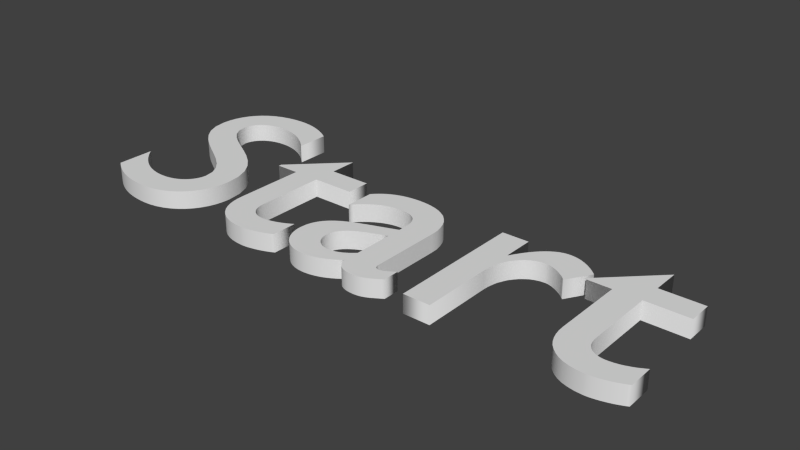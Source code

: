# Source: StartWord.blend  (saved by Blender 2.69.0; exported with 4.5.12 LTS)
import bpy
from mathutils import Matrix  # noqa: F401  (used for matrix-valued properties, if any)

bpy.ops.wm.read_factory_settings(use_empty=True)
scene = bpy.context.scene
scene.name = 'Scene'

# ---- collections
col_collection_1 = bpy.data.collections.new('Collection 1'); scene.collection.children.link(col_collection_1)

# ---- world
world_world = bpy.data.worlds.new('World'); scene.world = world_world
world_world.color = (0.05088, 0.05088, 0.05088)
world_world.use_sun_shadow = False
world_world.sun_shadow_jitter_overblur = 0.0
world_world.cycles.sampling_method = 'MANUAL'
world_world.cycles.sample_map_resolution = 256

# ---- meshes
me_mesh = bpy.data.meshes.new('Mesh')
me_mesh.from_pydata([(1.923, 0.449, 0.03), (1.923, 0.369, 0.03), (1.781, 0.369, 0.03), (1.781, 0.139, 0.03), (1.782, 0.1265, 0.03), (1.784, 0.1156, 0.03), (1.787, 0.106, 0.03), (1.792, 0.09781, 0.03), (1.797, 0.09088, 0.03), (1.803, 0.08513, 0.03), (1.81, 0.08048, 0.03), (1.817, 0.07685, 0.03), (1.824, 0.07417, 0.03), (1.831, 0.07236, 0.03), (1.838, 0.07133, 0.03), (1.845, 0.071, 0.03), (1.853, 0.07123, 0.03), (1.861, 0.07192, 0.03), (1.869, 0.07306, 0.03), (1.877, 0.07467, 0.03), (1.886, 0.07673, 0.03), (1.894, 0.07925, 0.03), (1.902, 0.08223, 0.03), (1.911, 0.08567, 0.03), (1.92, 0.08956, 0.03), (1.928, 0.09392, 0.03), (1.937, 0.09873, 0.03), (1.946, 0.104, 0.03), (1.946, 0.021, 0.03), (1.938, 0.01684, 0.03), (1.929, 0.01288, 0.03), (1.92, 0.009141, 0.03), (1.911, 0.005667, 0.03), (1.901, 0.002484, 0.03), (1.891, -0.000375, 0.03), (1.882, -0.00288, 0.03), (1.872, -0.005, 0.03), (1.863, -0.006703, 0.03), (1.854, -0.007958, 0.03), (1.846, -0.008734, 0.03), (1.838, -0.009, 0.03), (1.815, -0.007773, 0.03), (1.794, -0.004181, 0.03), (1.774, 0.001641, 0.03), (1.757, 0.009556, 0.03), (1.742, 0.01943, 0.03), (1.729, 0.03112, 0.03), (1.717, 0.04451, 0.03), (1.708, 0.05944, 0.03), (1.701, 0.0758, 0.03), (1.696, 0.09343, 0.03), (1.693, 0.1122, 0.03), (1.692, 0.132, 0.03), (1.692, 0.369, 0.03), (1.614, 0.369, 0.03), (1.614, 0.379, 0.03), (1.781, 0.542, 0.03), (1.781, 0.449, 0.03), (1.376, 0.346, 0.03), (1.378, 0.346, 0.03), (1.389, 0.3648, 0.03), (1.4, 0.3817, 0.03), (1.411, 0.3968, 0.03), (1.422, 0.4101, 0.03), (1.433, 0.4217, 0.03), (1.444, 0.4316, 0.03), (1.455, 0.4399, 0.03), (1.466, 0.4465, 0.03), (1.476, 0.4516, 0.03), (1.487, 0.4552, 0.03), (1.497, 0.4573, 0.03), (1.508, 0.458, 0.03), (1.517, 0.4576, 0.03), (1.526, 0.4566, 0.03), (1.535, 0.4548, 0.03), (1.544, 0.4523, 0.03), (1.552, 0.4491, 0.03), (1.561, 0.4451, 0.03), (1.57, 0.4404, 0.03), (1.579, 0.435, 0.03), (1.588, 0.4289, 0.03), (1.597, 0.422, 0.03), (1.606, 0.4144, 0.03), (1.615, 0.406, 0.03), (1.568, 0.329, 0.03), (1.561, 0.3353, 0.03), (1.554, 0.3413, 0.03), (1.547, 0.3468, 0.03), (1.539, 0.352, 0.03), (1.532, 0.3566, 0.03), (1.524, 0.3608, 0.03), (1.517, 0.3643, 0.03), (1.51, 0.3674, 0.03), (1.503, 0.3698, 0.03), (1.497, 0.3715, 0.03), (1.491, 0.3726, 0.03), (1.485, 0.373, 0.03), (1.47, 0.3718, 0.03), (1.456, 0.3681, 0.03), (1.442, 0.3623, 0.03), (1.43, 0.3543, 0.03), (1.418, 0.3445, 0.03), (1.408, 0.3329, 0.03), (1.398, 0.3197, 0.03), (1.391, 0.305, 0.03), (1.384, 0.289, 0.03), (1.38, 0.272, 0.03), (1.377, 0.2539, 0.03), (1.376, 0.235, 0.03), (1.376, 0.0, 0.03), (1.287, 0.0, 0.03), (1.287, 0.449, 0.03), (1.376, 0.449, 0.03), (1.192, 0.01964, 0.03), (1.183, 0.01403, 0.03), (1.175, 0.009141, 0.03), (1.168, 0.004926, 0.03), (1.161, 0.00135, 0.03), (1.154, -0.001625, 0.03), (1.148, -0.004038, 0.03), (1.142, -0.005926, 0.03), (1.135, -0.007328, 0.03), (1.129, -0.008282, 0.03), (1.123, -0.008827, 0.03), (1.116, -0.009, 0.03), (1.107, -0.008706, 0.03), (1.098, -0.007815, 0.03), (1.09, -0.006313, 0.03), (1.083, -0.004185, 0.03), (1.076, -0.001419, 0.03), (1.07, 0.002, 0.03), (1.065, 0.006086, 0.03), (1.061, 0.01085, 0.03), (1.057, 0.01631, 0.03), (1.053, 0.02248, 0.03), (1.05, 0.02937, 0.03), (1.048, 0.037, 0.03), (1.038, 0.02958, 0.03), (1.028, 0.02283, 0.03), (1.018, 0.01673, 0.03), (1.008, 0.0113, 0.03), (0.9984, 0.006511, 0.03), (0.9882, 0.002375, 0.03), (0.9781, -0.001115, 0.03), (0.9679, -0.003963, 0.03), (0.9577, -0.006172, 0.03), (0.9475, -0.007745, 0.03), (0.9372, -0.008687, 0.03), (0.927, -0.009, 0.03), (0.911, -0.007943, 0.03), (0.8959, -0.00488, 0.03), (0.882, 3.124e-05, 0.03), (0.8691, 0.00663, 0.03), (0.8575, 0.01476, 0.03), (0.8473, 0.02425, 0.03), (0.8383, 0.03495, 0.03), (0.8309, 0.0467, 0.03), (0.8249, 0.05934, 0.03), (0.8206, 0.07271, 0.03), (0.8179, 0.08665, 0.03), (0.817, 0.101, 0.03), (0.8186, 0.122, 0.03), (0.8233, 0.1406, 0.03), (0.8308, 0.1571, 0.03), (0.8407, 0.1716, 0.03), (0.8527, 0.1844, 0.03), (0.8665, 0.1956, 0.03), (0.8818, 0.2056, 0.03), (0.8983, 0.2144, 0.03), (0.9157, 0.2224, 0.03), (0.9337, 0.2296, 0.03), (0.9519, 0.2364, 0.03), (0.97, 0.243, 0.03), (1.049, 0.271, 0.03), (1.049, 0.295, 0.03), (1.048, 0.3083, 0.03), (1.047, 0.3203, 0.03), (1.044, 0.331, 0.03), (1.04, 0.3404, 0.03), (1.035, 0.3485, 0.03), (1.029, 0.3555, 0.03), (1.021, 0.3613, 0.03), (1.013, 0.366, 0.03), (1.003, 0.3695, 0.03), (0.9927, 0.372, 0.03), (0.9809, 0.3735, 0.03), (0.968, 0.374, 0.03), (0.9557, 0.3735, 0.03), (0.9435, 0.3721, 0.03), (0.9312, 0.3696, 0.03), (0.919, 0.3661, 0.03), (0.9068, 0.3617, 0.03), (0.8947, 0.3561, 0.03), (0.8828, 0.3495, 0.03), (0.871, 0.3419, 0.03), (0.8594, 0.3331, 0.03), (0.848, 0.3232, 0.03), (0.8369, 0.3122, 0.03), (0.826, 0.3, 0.03), (0.826, 0.397, 0.03), (0.835, 0.4068, 0.03), (0.8447, 0.4158, 0.03), (0.8549, 0.4238, 0.03), (0.8657, 0.431, 0.03), (0.8772, 0.4374, 0.03), (0.8893, 0.4429, 0.03), (0.9019, 0.4475, 0.03), (0.9153, 0.4513, 0.03), (0.9292, 0.4542, 0.03), (0.9438, 0.4563, 0.03), (0.9591, 0.4576, 0.03), (0.975, 0.458, 0.03), (0.9973, 0.457, 0.03), (1.019, 0.4541, 0.03), (1.039, 0.4492, 0.03), (1.058, 0.4423, 0.03), (1.075, 0.4333, 0.03), (1.091, 0.4223, 0.03), (1.104, 0.4091, 0.03), (1.116, 0.3937, 0.03), (1.125, 0.3762, 0.03), (1.132, 0.3564, 0.03), (1.137, 0.3343, 0.03), (1.138, 0.31, 0.03), (1.138, 0.079, 0.03), (1.138, 0.07498, 0.03), (1.138, 0.07139, 0.03), (1.139, 0.06823, 0.03), (1.14, 0.06548, 0.03), (1.141, 0.06312, 0.03), (1.142, 0.06113, 0.03), (1.144, 0.05949, 0.03), (1.146, 0.05819, 0.03), (1.148, 0.0572, 0.03), (1.15, 0.05652, 0.03), (1.152, 0.05613, 0.03), (1.155, 0.056, 0.03), (1.157, 0.05619, 0.03), (1.16, 0.05674, 0.03), (1.163, 0.05764, 0.03), (1.167, 0.05889, 0.03), (1.17, 0.06047, 0.03), (1.174, 0.06238, 0.03), (1.179, 0.06459, 0.03), (1.183, 0.06711, 0.03), (1.187, 0.06992, 0.03), (1.192, 0.07301, 0.03), (1.197, 0.07638, 0.03), (1.202, 0.08, 0.03), (1.202, 0.026, 0.03), (1.03, 0.2155, 0.03), (1.012, 0.2089, 0.03), (0.9948, 0.2021, 0.03), (0.9784, 0.195, 0.03), (0.9633, 0.1875, 0.03), (0.9495, 0.1796, 0.03), (0.9373, 0.1711, 0.03), (0.9269, 0.162, 0.03), (0.9185, 0.1521, 0.03), (0.9122, 0.1414, 0.03), (0.9083, 0.1297, 0.03), (0.907, 0.117, 0.03), (0.9076, 0.108, 0.03), (0.9092, 0.09949, 0.03), (0.9118, 0.09155, 0.03), (0.9154, 0.08422, 0.03), (0.9198, 0.07756, 0.03), (0.9251, 0.07163, 0.03), (0.9312, 0.06646, 0.03), (0.938, 0.06211, 0.03), (0.9454, 0.05864, 0.03), (0.9534, 0.0561, 0.03), (0.962, 0.05453, 0.03), (0.971, 0.054, 0.03), (0.978, 0.05429, 0.03), (0.9848, 0.05514, 0.03), (0.9916, 0.05655, 0.03), (0.9983, 0.05848, 0.03), (1.005, 0.06093, 0.03), (1.012, 0.06388, 0.03), (1.018, 0.0673, 0.03), (1.024, 0.07119, 0.03), (1.031, 0.07552, 0.03), (1.037, 0.08027, 0.03), (1.043, 0.08544, 0.03), (1.049, 0.091, 0.03), (1.049, 0.222, 0.03), (0.767, 0.449, 0.03), (0.767, 0.369, 0.03), (0.625, 0.369, 0.03), (0.625, 0.139, 0.03), (0.6258, 0.1265, 0.03), (0.6279, 0.1156, 0.03), (0.6313, 0.106, 0.03), (0.6358, 0.09781, 0.03), (0.6412, 0.09088, 0.03), (0.6472, 0.08513, 0.03), (0.6539, 0.08048, 0.03), (0.6609, 0.07685, 0.03), (0.668, 0.07417, 0.03), (0.6752, 0.07236, 0.03), (0.6823, 0.07133, 0.03), (0.689, 0.071, 0.03), (0.697, 0.07123, 0.03), (0.7051, 0.07192, 0.03), (0.7132, 0.07306, 0.03), (0.7214, 0.07467, 0.03), (0.7297, 0.07673, 0.03), (0.738, 0.07925, 0.03), (0.7464, 0.08223, 0.03), (0.7549, 0.08567, 0.03), (0.7635, 0.08956, 0.03), (0.7722, 0.09392, 0.03), (0.7811, 0.09873, 0.03), (0.79, 0.104, 0.03), (0.79, 0.021, 0.03), (0.7819, 0.01684, 0.03), (0.7733, 0.01288, 0.03), (0.7641, 0.009141, 0.03), (0.7547, 0.005667, 0.03), (0.745, 0.002484, 0.03), (0.7353, -0.000375, 0.03), (0.7255, -0.00288, 0.03), (0.716, -0.005, 0.03), (0.7068, -0.006703, 0.03), (0.6979, -0.007958, 0.03), (0.6896, -0.008734, 0.03), (0.682, -0.009, 0.03), (0.6588, -0.007773, 0.03), (0.6375, -0.004181, 0.03), (0.6183, 0.001641, 0.03), (0.601, 0.009556, 0.03), (0.5858, 0.01943, 0.03), (0.5726, 0.03112, 0.03), (0.5614, 0.04451, 0.03), (0.5523, 0.05944, 0.03), (0.5452, 0.0758, 0.03), (0.5401, 0.09343, 0.03), (0.537, 0.1122, 0.03), (0.536, 0.132, 0.03), (0.536, 0.369, 0.03), (0.458, 0.369, 0.03), (0.458, 0.379, 0.03), (0.625, 0.542, 0.03), (0.625, 0.449, 0.03), (0.3845, 0.545, 0.03), (0.3702, 0.5564, 0.03), (0.356, 0.5663, 0.03), (0.342, 0.5749, 0.03), (0.3281, 0.5821, 0.03), (0.3145, 0.5881, 0.03), (0.3011, 0.593, 0.03), (0.288, 0.5968, 0.03), (0.2753, 0.5996, 0.03), (0.2628, 0.6016, 0.03), (0.2507, 0.6027, 0.03), (0.239, 0.603, 0.03), (0.2236, 0.6023, 0.03), (0.2091, 0.6003, 0.03), (0.1955, 0.5971, 0.03), (0.183, 0.5927, 0.03), (0.1716, 0.5871, 0.03), (0.1614, 0.5805, 0.03), (0.1525, 0.5729, 0.03), (0.145, 0.5643, 0.03), (0.139, 0.5549, 0.03), (0.1346, 0.5447, 0.03), (0.1319, 0.5337, 0.03), (0.131, 0.522, 0.03), (0.1368, 0.4918, 0.03), (0.1529, 0.466, 0.03), (0.1771, 0.4432, 0.03), (0.2075, 0.4223, 0.03), (0.242, 0.4021, 0.03), (0.2785, 0.3812, 0.03), (0.315, 0.3587, 0.03), (0.3495, 0.333, 0.03), (0.3799, 0.3032, 0.03), (0.4041, 0.2679, 0.03), (0.4202, 0.2259, 0.03), (0.426, 0.176, 0.03), (0.4243, 0.1499, 0.03), (0.4195, 0.1251, 0.03), (0.4116, 0.102, 0.03), (0.4009, 0.08048, 0.03), (0.3876, 0.0609, 0.03), (0.3718, 0.04338, 0.03), (0.3536, 0.02808, 0.03), (0.3334, 0.01519, 0.03), (0.3113, 0.004859, 0.03), (0.2873, -0.002727, 0.03), (0.2619, -0.007403, 0.03), (0.235, -0.009, 0.03), (0.2168, -0.008582, 0.03), (0.1991, -0.007319, 0.03), (0.182, -0.005203, 0.03), (0.1653, -0.002222, 0.03), (0.149, 0.001634, 0.03), (0.1331, 0.006375, 0.03), (0.1176, 0.01201, 0.03), (0.1024, 0.01856, 0.03), (0.08748, 0.02602, 0.03), (0.0728, 0.0344, 0.03), (0.05832, 0.04373, 0.03), (0.044, 0.054, 0.03), (0.044, 0.178, 0.03), (0.05677, 0.1626, 0.03), (0.07004, 0.1484, 0.03), (0.0838, 0.1355, 0.03), (0.098, 0.1239, 0.03), (0.1126, 0.1135, 0.03), (0.1276, 0.1045, 0.03), (0.143, 0.0968, 0.03), (0.1587, 0.09044, 0.03), (0.1746, 0.08547, 0.03), (0.1909, 0.08189, 0.03), (0.2073, 0.07973, 0.03), (0.224, 0.079, 0.03), (0.2421, 0.07997, 0.03), (0.2586, 0.08273, 0.03), (0.2734, 0.08709, 0.03), (0.2866, 0.09285, 0.03), (0.2981, 0.0998, 0.03), (0.308, 0.1077, 0.03), (0.3163, 0.1165, 0.03), (0.3231, 0.1258, 0.03), (0.3283, 0.1355, 0.03), (0.3321, 0.1454, 0.03), (0.3343, 0.1553, 0.03), (0.335, 0.165, 0.03), (0.3292, 0.1978, 0.03), (0.3131, 0.2265, 0.03), (0.2889, 0.2519, 0.03), (0.2585, 0.2753, 0.03), (0.224, 0.2976, 0.03), (0.1875, 0.3197, 0.03), (0.151, 0.3429, 0.03), (0.1165, 0.368, 0.03), (0.08609, 0.3962, 0.03), (0.06185, 0.4284, 0.03), (0.0458, 0.4656, 0.03), (0.04, 0.509, 0.03), (0.04169, 0.5359, 0.03), (0.04665, 0.561, 0.03), (0.05477, 0.5843, 0.03), (0.06589, 0.6055, 0.03), (0.07989, 0.6247, 0.03), (0.09663, 0.6416, 0.03), (0.116, 0.6563, 0.03), (0.1378, 0.6685, 0.03), (0.1619, 0.6782, 0.03), (0.1883, 0.6852, 0.03), (0.2167, 0.6895, 0.03), (0.247, 0.691, 0.03), (0.26, 0.6907, 0.03), (0.273, 0.6897, 0.03), (0.2859, 0.688, 0.03), (0.2989, 0.6857, 0.03), (0.3117, 0.6827, 0.03), (0.3245, 0.679, 0.03), (0.3372, 0.6747, 0.03), (0.3498, 0.6697, 0.03), (0.3623, 0.664, 0.03), (0.3747, 0.6577, 0.03), (0.3869, 0.6507, 0.03), (0.399, 0.643, 0.03), (0.399, 0.532, 0.03), (1.923, 0.449, -0.03), (1.923, 0.369, -0.03), (1.781, 0.369, -0.03), (1.781, 0.139, -0.03), (1.782, 0.1265, -0.03), (1.784, 0.1156, -0.03), (1.787, 0.106, -0.03), (1.792, 0.09781, -0.03), (1.797, 0.09088, -0.03), (1.803, 0.08513, -0.03), (1.81, 0.08048, -0.03), (1.817, 0.07685, -0.03), (1.824, 0.07417, -0.03), (1.831, 0.07236, -0.03), (1.838, 0.07133, -0.03), (1.845, 0.071, -0.03), (1.853, 0.07123, -0.03), (1.861, 0.07192, -0.03), (1.869, 0.07306, -0.03), (1.877, 0.07467, -0.03), (1.886, 0.07673, -0.03), (1.894, 0.07925, -0.03), (1.902, 0.08223, -0.03), (1.911, 0.08567, -0.03), (1.92, 0.08956, -0.03), (1.928, 0.09392, -0.03), (1.937, 0.09873, -0.03), (1.946, 0.104, -0.03), (1.946, 0.021, -0.03), (1.938, 0.01684, -0.03), (1.929, 0.01288, -0.03), (1.92, 0.009141, -0.03), (1.911, 0.005667, -0.03), (1.901, 0.002484, -0.03), (1.891, -0.000375, -0.03), (1.882, -0.00288, -0.03), (1.872, -0.005, -0.03), (1.863, -0.006703, -0.03), (1.854, -0.007958, -0.03), (1.846, -0.008734, -0.03), (1.838, -0.009, -0.03), (1.815, -0.007773, -0.03), (1.794, -0.004181, -0.03), (1.774, 0.001641, -0.03), (1.757, 0.009556, -0.03), (1.742, 0.01943, -0.03), (1.729, 0.03112, -0.03), (1.717, 0.04451, -0.03), (1.708, 0.05944, -0.03), (1.701, 0.0758, -0.03), (1.696, 0.09343, -0.03), (1.693, 0.1122, -0.03), (1.692, 0.132, -0.03), (1.692, 0.369, -0.03), (1.614, 0.369, -0.03), (1.614, 0.379, -0.03), (1.781, 0.542, -0.03), (1.781, 0.449, -0.03), (1.376, 0.346, -0.03), (1.378, 0.346, -0.03), (1.389, 0.3648, -0.03), (1.4, 0.3817, -0.03), (1.411, 0.3968, -0.03), (1.422, 0.4101, -0.03), (1.433, 0.4217, -0.03), (1.444, 0.4316, -0.03), (1.455, 0.4399, -0.03), (1.466, 0.4465, -0.03), (1.476, 0.4516, -0.03), (1.487, 0.4552, -0.03), (1.497, 0.4573, -0.03), (1.508, 0.458, -0.03), (1.517, 0.4576, -0.03), (1.526, 0.4566, -0.03), (1.535, 0.4548, -0.03), (1.544, 0.4523, -0.03), (1.552, 0.4491, -0.03), (1.561, 0.4451, -0.03), (1.57, 0.4404, -0.03), (1.579, 0.435, -0.03), (1.588, 0.4289, -0.03), (1.597, 0.422, -0.03), (1.606, 0.4144, -0.03), (1.615, 0.406, -0.03), (1.568, 0.329, -0.03), (1.561, 0.3353, -0.03), (1.554, 0.3413, -0.03), (1.547, 0.3468, -0.03), (1.539, 0.352, -0.03), (1.532, 0.3566, -0.03), (1.524, 0.3608, -0.03), (1.517, 0.3643, -0.03), (1.51, 0.3674, -0.03), (1.503, 0.3698, -0.03), (1.497, 0.3715, -0.03), (1.491, 0.3726, -0.03), (1.485, 0.373, -0.03), (1.47, 0.3718, -0.03), (1.456, 0.3681, -0.03), (1.442, 0.3623, -0.03), (1.43, 0.3543, -0.03), (1.418, 0.3445, -0.03), (1.408, 0.3329, -0.03), (1.398, 0.3197, -0.03), (1.391, 0.305, -0.03), (1.384, 0.289, -0.03), (1.38, 0.272, -0.03), (1.377, 0.2539, -0.03), (1.376, 0.235, -0.03), (1.376, 0.0, -0.03), (1.287, 0.0, -0.03), (1.287, 0.449, -0.03), (1.376, 0.449, -0.03), (1.192, 0.01964, -0.03), (1.183, 0.01403, -0.03), (1.175, 0.009141, -0.03), (1.168, 0.004926, -0.03), (1.161, 0.00135, -0.03), (1.154, -0.001625, -0.03), (1.148, -0.004038, -0.03), (1.142, -0.005926, -0.03), (1.135, -0.007328, -0.03), (1.129, -0.008282, -0.03), (1.123, -0.008827, -0.03), (1.116, -0.009, -0.03), (1.107, -0.008706, -0.03), (1.098, -0.007815, -0.03), (1.09, -0.006313, -0.03), (1.083, -0.004185, -0.03), (1.076, -0.001419, -0.03), (1.07, 0.002, -0.03), (1.065, 0.006086, -0.03), (1.061, 0.01085, -0.03), (1.057, 0.01631, -0.03), (1.053, 0.02248, -0.03), (1.05, 0.02937, -0.03), (1.048, 0.037, -0.03), (1.038, 0.02958, -0.03), (1.028, 0.02283, -0.03), (1.018, 0.01673, -0.03), (1.008, 0.0113, -0.03), (0.9984, 0.006511, -0.03), (0.9882, 0.002375, -0.03), (0.9781, -0.001115, -0.03), (0.9679, -0.003963, -0.03), (0.9577, -0.006172, -0.03), (0.9475, -0.007745, -0.03), (0.9372, -0.008687, -0.03), (0.927, -0.009, -0.03), (0.911, -0.007943, -0.03), (0.8959, -0.00488, -0.03), (0.882, 3.124e-05, -0.03), (0.8691, 0.00663, -0.03), (0.8575, 0.01476, -0.03), (0.8473, 0.02425, -0.03), (0.8383, 0.03495, -0.03), (0.8309, 0.0467, -0.03), (0.8249, 0.05934, -0.03), (0.8206, 0.07271, -0.03), (0.8179, 0.08665, -0.03), (0.817, 0.101, -0.03), (0.8186, 0.122, -0.03), (0.8233, 0.1406, -0.03), (0.8308, 0.1571, -0.03), (0.8407, 0.1716, -0.03), (0.8527, 0.1844, -0.03), (0.8665, 0.1956, -0.03), (0.8818, 0.2056, -0.03), (0.8983, 0.2144, -0.03), (0.9157, 0.2224, -0.03), (0.9337, 0.2296, -0.03), (0.9519, 0.2364, -0.03), (0.97, 0.243, -0.03), (1.049, 0.271, -0.03), (1.049, 0.295, -0.03), (1.048, 0.3083, -0.03), (1.047, 0.3203, -0.03), (1.044, 0.331, -0.03), (1.04, 0.3404, -0.03), (1.035, 0.3485, -0.03), (1.029, 0.3555, -0.03), (1.021, 0.3613, -0.03), (1.013, 0.366, -0.03), (1.003, 0.3695, -0.03), (0.9927, 0.372, -0.03), (0.9809, 0.3735, -0.03), (0.968, 0.374, -0.03), (0.9557, 0.3735, -0.03), (0.9435, 0.3721, -0.03), (0.9312, 0.3696, -0.03), (0.919, 0.3661, -0.03), (0.9068, 0.3617, -0.03), (0.8947, 0.3561, -0.03), (0.8828, 0.3495, -0.03), (0.871, 0.3419, -0.03), (0.8594, 0.3331, -0.03), (0.848, 0.3232, -0.03), (0.8369, 0.3122, -0.03), (0.826, 0.3, -0.03), (0.826, 0.397, -0.03), (0.835, 0.4068, -0.03), (0.8447, 0.4158, -0.03), (0.8549, 0.4238, -0.03), (0.8657, 0.431, -0.03), (0.8772, 0.4374, -0.03), (0.8893, 0.4429, -0.03), (0.9019, 0.4475, -0.03), (0.9153, 0.4513, -0.03), (0.9292, 0.4542, -0.03), (0.9438, 0.4563, -0.03), (0.9591, 0.4576, -0.03), (0.975, 0.458, -0.03), (0.9973, 0.457, -0.03), (1.019, 0.4541, -0.03), (1.039, 0.4492, -0.03), (1.058, 0.4423, -0.03), (1.075, 0.4333, -0.03), (1.091, 0.4223, -0.03), (1.104, 0.4091, -0.03), (1.116, 0.3937, -0.03), (1.125, 0.3762, -0.03), (1.132, 0.3564, -0.03), (1.137, 0.3343, -0.03), (1.138, 0.31, -0.03), (1.138, 0.079, -0.03), (1.138, 0.07498, -0.03), (1.138, 0.07139, -0.03), (1.139, 0.06823, -0.03), (1.14, 0.06548, -0.03), (1.141, 0.06312, -0.03), (1.142, 0.06113, -0.03), (1.144, 0.05949, -0.03), (1.146, 0.05819, -0.03), (1.148, 0.0572, -0.03), (1.15, 0.05652, -0.03), (1.152, 0.05613, -0.03), (1.155, 0.056, -0.03), (1.157, 0.05619, -0.03), (1.16, 0.05674, -0.03), (1.163, 0.05764, -0.03), (1.167, 0.05889, -0.03), (1.17, 0.06047, -0.03), (1.174, 0.06238, -0.03), (1.179, 0.06459, -0.03), (1.183, 0.06711, -0.03), (1.187, 0.06992, -0.03), (1.192, 0.07301, -0.03), (1.197, 0.07638, -0.03), (1.202, 0.08, -0.03), (1.202, 0.026, -0.03), (1.03, 0.2155, -0.03), (1.012, 0.2089, -0.03), (0.9948, 0.2021, -0.03), (0.9784, 0.195, -0.03), (0.9633, 0.1875, -0.03), (0.9495, 0.1796, -0.03), (0.9373, 0.1711, -0.03), (0.9269, 0.162, -0.03), (0.9185, 0.1521, -0.03), (0.9122, 0.1414, -0.03), (0.9083, 0.1297, -0.03), (0.907, 0.117, -0.03), (0.9076, 0.108, -0.03), (0.9092, 0.09949, -0.03), (0.9118, 0.09155, -0.03), (0.9154, 0.08422, -0.03), (0.9198, 0.07756, -0.03), (0.9251, 0.07163, -0.03), (0.9312, 0.06646, -0.03), (0.938, 0.06211, -0.03), (0.9454, 0.05864, -0.03), (0.9534, 0.0561, -0.03), (0.962, 0.05453, -0.03), (0.971, 0.054, -0.03), (0.978, 0.05429, -0.03), (0.9848, 0.05514, -0.03), (0.9916, 0.05655, -0.03), (0.9983, 0.05848, -0.03), (1.005, 0.06093, -0.03), (1.012, 0.06388, -0.03), (1.018, 0.0673, -0.03), (1.024, 0.07119, -0.03), (1.031, 0.07552, -0.03), (1.037, 0.08027, -0.03), (1.043, 0.08544, -0.03), (1.049, 0.091, -0.03), (1.049, 0.222, -0.03), (0.767, 0.449, -0.03), (0.767, 0.369, -0.03), (0.625, 0.369, -0.03), (0.625, 0.139, -0.03), (0.6258, 0.1265, -0.03), (0.6279, 0.1156, -0.03), (0.6313, 0.106, -0.03), (0.6358, 0.09781, -0.03), (0.6412, 0.09088, -0.03), (0.6472, 0.08513, -0.03), (0.6539, 0.08048, -0.03), (0.6609, 0.07685, -0.03), (0.668, 0.07417, -0.03), (0.6752, 0.07236, -0.03), (0.6823, 0.07133, -0.03), (0.689, 0.071, -0.03), (0.697, 0.07123, -0.03), (0.7051, 0.07192, -0.03), (0.7132, 0.07306, -0.03), (0.7214, 0.07467, -0.03), (0.7297, 0.07673, -0.03), (0.738, 0.07925, -0.03), (0.7464, 0.08223, -0.03), (0.7549, 0.08567, -0.03), (0.7635, 0.08956, -0.03), (0.7722, 0.09392, -0.03), (0.7811, 0.09873, -0.03), (0.79, 0.104, -0.03), (0.79, 0.021, -0.03), (0.7819, 0.01684, -0.03), (0.7733, 0.01288, -0.03), (0.7641, 0.009141, -0.03), (0.7547, 0.005667, -0.03), (0.745, 0.002484, -0.03), (0.7353, -0.000375, -0.03), (0.7255, -0.00288, -0.03), (0.716, -0.005, -0.03), (0.7068, -0.006703, -0.03), (0.6979, -0.007958, -0.03), (0.6896, -0.008734, -0.03), (0.682, -0.009, -0.03), (0.6588, -0.007773, -0.03), (0.6375, -0.004181, -0.03), (0.6183, 0.001641, -0.03), (0.601, 0.009556, -0.03), (0.5858, 0.01943, -0.03), (0.5726, 0.03112, -0.03), (0.5614, 0.04451, -0.03), (0.5523, 0.05944, -0.03), (0.5452, 0.0758, -0.03), (0.5401, 0.09343, -0.03), (0.537, 0.1122, -0.03), (0.536, 0.132, -0.03), (0.536, 0.369, -0.03), (0.458, 0.369, -0.03), (0.458, 0.379, -0.03), (0.625, 0.542, -0.03), (0.625, 0.449, -0.03), (0.3845, 0.545, -0.03), (0.3702, 0.5564, -0.03), (0.356, 0.5663, -0.03), (0.342, 0.5749, -0.03), (0.3281, 0.5821, -0.03), (0.3145, 0.5881, -0.03), (0.3011, 0.593, -0.03), (0.288, 0.5968, -0.03), (0.2753, 0.5996, -0.03), (0.2628, 0.6016, -0.03), (0.2507, 0.6027, -0.03), (0.239, 0.603, -0.03), (0.2236, 0.6023, -0.03), (0.2091, 0.6003, -0.03), (0.1955, 0.5971, -0.03), (0.183, 0.5927, -0.03), (0.1716, 0.5871, -0.03), (0.1614, 0.5805, -0.03), (0.1525, 0.5729, -0.03), (0.145, 0.5643, -0.03), (0.139, 0.5549, -0.03), (0.1346, 0.5447, -0.03), (0.1319, 0.5337, -0.03), (0.131, 0.522, -0.03), (0.1368, 0.4918, -0.03), (0.1529, 0.466, -0.03), (0.1771, 0.4432, -0.03), (0.2075, 0.4223, -0.03), (0.242, 0.4021, -0.03), (0.2785, 0.3812, -0.03), (0.315, 0.3587, -0.03), (0.3495, 0.333, -0.03), (0.3799, 0.3032, -0.03), (0.4041, 0.2679, -0.03), (0.4202, 0.2259, -0.03), (0.426, 0.176, -0.03), (0.4243, 0.1499, -0.03), (0.4195, 0.1251, -0.03), (0.4116, 0.102, -0.03), (0.4009, 0.08048, -0.03), (0.3876, 0.0609, -0.03), (0.3718, 0.04338, -0.03), (0.3536, 0.02808, -0.03), (0.3334, 0.01519, -0.03), (0.3113, 0.004859, -0.03), (0.2873, -0.002727, -0.03), (0.2619, -0.007403, -0.03), (0.235, -0.009, -0.03), (0.2168, -0.008582, -0.03), (0.1991, -0.007319, -0.03), (0.182, -0.005203, -0.03), (0.1653, -0.002222, -0.03), (0.149, 0.001634, -0.03), (0.1331, 0.006375, -0.03), (0.1176, 0.01201, -0.03), (0.1024, 0.01856, -0.03), (0.08748, 0.02602, -0.03), (0.0728, 0.0344, -0.03), (0.05832, 0.04373, -0.03), (0.044, 0.054, -0.03), (0.044, 0.178, -0.03), (0.05677, 0.1626, -0.03), (0.07004, 0.1484, -0.03), (0.0838, 0.1355, -0.03), (0.098, 0.1239, -0.03), (0.1126, 0.1135, -0.03), (0.1276, 0.1045, -0.03), (0.143, 0.0968, -0.03), (0.1587, 0.09044, -0.03), (0.1746, 0.08547, -0.03), (0.1909, 0.08189, -0.03), (0.2073, 0.07973, -0.03), (0.224, 0.079, -0.03), (0.2421, 0.07997, -0.03), (0.2586, 0.08273, -0.03), (0.2734, 0.08709, -0.03), (0.2866, 0.09285, -0.03), (0.2981, 0.0998, -0.03), (0.308, 0.1077, -0.03), (0.3163, 0.1165, -0.03), (0.3231, 0.1258, -0.03), (0.3283, 0.1355, -0.03), (0.3321, 0.1454, -0.03), (0.3343, 0.1553, -0.03), (0.335, 0.165, -0.03), (0.3292, 0.1978, -0.03), (0.3131, 0.2265, -0.03), (0.2889, 0.2519, -0.03), (0.2585, 0.2753, -0.03), (0.224, 0.2976, -0.03), (0.1875, 0.3197, -0.03), (0.151, 0.3429, -0.03), (0.1165, 0.368, -0.03), (0.08609, 0.3962, -0.03), (0.06185, 0.4284, -0.03), (0.0458, 0.4656, -0.03), (0.04, 0.509, -0.03), (0.04169, 0.5359, -0.03), (0.04665, 0.561, -0.03), (0.05477, 0.5843, -0.03), (0.06589, 0.6055, -0.03), (0.07989, 0.6247, -0.03), (0.09663, 0.6416, -0.03), (0.116, 0.6563, -0.03), (0.1378, 0.6685, -0.03), (0.1619, 0.6782, -0.03), (0.1883, 0.6852, -0.03), (0.2167, 0.6895, -0.03), (0.247, 0.691, -0.03), (0.26, 0.6907, -0.03), (0.273, 0.6897, -0.03), (0.2859, 0.688, -0.03), (0.2989, 0.6857, -0.03), (0.3117, 0.6827, -0.03), (0.3245, 0.679, -0.03), (0.3372, 0.6747, -0.03), (0.3498, 0.6697, -0.03), (0.3623, 0.664, -0.03), (0.3747, 0.6577, -0.03), (0.3869, 0.6507, -0.03), (0.399, 0.643, -0.03), (0.399, 0.532, -0.03), (0.3845, 0.545, -0.03), (0.3845, 0.545, 0.03), (0.3702, 0.5564, -0.03), (0.3702, 0.5564, 0.03), (0.356, 0.5663, -0.03), (0.356, 0.5663, 0.03), (0.342, 0.5749, -0.03), (0.342, 0.5749, 0.03), (0.3281, 0.5821, -0.03), (0.3281, 0.5821, 0.03), (0.3145, 0.5881, -0.03), (0.3145, 0.5881, 0.03), (0.3011, 0.593, -0.03), (0.3011, 0.593, 0.03), (0.288, 0.5968, -0.03), (0.288, 0.5968, 0.03), (0.2753, 0.5996, -0.03), (0.2753, 0.5996, 0.03), (0.2628, 0.6016, -0.03), (0.2628, 0.6016, 0.03), (0.2507, 0.6027, -0.03), (0.2507, 0.6027, 0.03), (0.239, 0.603, -0.03), (0.239, 0.603, 0.03), (0.2236, 0.6023, -0.03), (0.2236, 0.6023, 0.03), (0.2091, 0.6003, -0.03), (0.2091, 0.6003, 0.03), (0.1955, 0.5971, -0.03), (0.1955, 0.5971, 0.03), (0.183, 0.5927, -0.03), (0.183, 0.5927, 0.03), (0.1716, 0.5871, -0.03), (0.1716, 0.5871, 0.03), (0.1614, 0.5805, -0.03), (0.1614, 0.5805, 0.03), (0.1525, 0.5729, -0.03), (0.1525, 0.5729, 0.03), (0.145, 0.5643, -0.03), (0.145, 0.5643, 0.03), (0.139, 0.5549, -0.03), (0.139, 0.5549, 0.03), (0.1346, 0.5447, -0.03), (0.1346, 0.5447, 0.03), (0.1319, 0.5337, -0.03), (0.1319, 0.5337, 0.03), (0.131, 0.522, -0.03), (0.131, 0.522, 0.03), (0.1368, 0.4918, -0.03), (0.1368, 0.4918, 0.03), (0.1529, 0.466, -0.03), (0.1529, 0.466, 0.03), (0.1771, 0.4432, -0.03), (0.1771, 0.4432, 0.03), (0.2075, 0.4223, -0.03), (0.2075, 0.4223, 0.03), (0.242, 0.4021, -0.03), (0.242, 0.4021, 0.03), (0.2785, 0.3812, -0.03), (0.2785, 0.3812, 0.03), (0.315, 0.3587, -0.03), (0.315, 0.3587, 0.03), (0.3495, 0.333, -0.03), (0.3495, 0.333, 0.03), (0.3799, 0.3032, -0.03), (0.3799, 0.3032, 0.03), (0.4041, 0.2679, -0.03), (0.4041, 0.2679, 0.03), (0.4202, 0.2259, -0.03), (0.4202, 0.2259, 0.03), (0.426, 0.176, -0.03), (0.426, 0.176, 0.03), (0.4243, 0.1499, -0.03), (0.4243, 0.1499, 0.03), (0.4195, 0.1251, -0.03), (0.4195, 0.1251, 0.03), (0.4116, 0.102, -0.03), (0.4116, 0.102, 0.03), (0.4009, 0.08048, -0.03), (0.4009, 0.08048, 0.03), (0.3876, 0.0609, -0.03), (0.3876, 0.0609, 0.03), (0.3718, 0.04338, -0.03), (0.3718, 0.04338, 0.03), (0.3536, 0.02808, -0.03), (0.3536, 0.02808, 0.03), (0.3334, 0.01519, -0.03), (0.3334, 0.01519, 0.03), (0.3113, 0.004859, -0.03), (0.3113, 0.004859, 0.03), (0.2873, -0.002727, -0.03), (0.2873, -0.002727, 0.03), (0.2619, -0.007403, -0.03), (0.2619, -0.007403, 0.03), (0.235, -0.009, -0.03), (0.235, -0.009, 0.03), (0.2168, -0.008582, -0.03), (0.2168, -0.008582, 0.03), (0.1991, -0.007319, -0.03), (0.1991, -0.007319, 0.03), (0.182, -0.005203, -0.03), (0.182, -0.005203, 0.03), (0.1653, -0.002222, -0.03), (0.1653, -0.002222, 0.03), (0.149, 0.001634, -0.03), (0.149, 0.001634, 0.03), (0.1331, 0.006375, -0.03), (0.1331, 0.006375, 0.03), (0.1176, 0.01201, -0.03), (0.1176, 0.01201, 0.03), (0.1024, 0.01856, -0.03), (0.1024, 0.01856, 0.03), (0.08748, 0.02602, -0.03), (0.08748, 0.02602, 0.03), (0.0728, 0.0344, -0.03), (0.0728, 0.0344, 0.03), (0.05832, 0.04373, -0.03), (0.05832, 0.04373, 0.03), (0.044, 0.054, -0.03), (0.044, 0.054, 0.03), (0.044, 0.178, -0.03), (0.044, 0.178, 0.03), (0.05677, 0.1626, -0.03), (0.05677, 0.1626, 0.03), (0.07004, 0.1484, -0.03), (0.07004, 0.1484, 0.03), (0.0838, 0.1355, -0.03), (0.0838, 0.1355, 0.03), (0.098, 0.1239, -0.03), (0.098, 0.1239, 0.03), (0.1126, 0.1135, -0.03), (0.1126, 0.1135, 0.03), (0.1276, 0.1045, -0.03), (0.1276, 0.1045, 0.03), (0.143, 0.0968, -0.03), (0.143, 0.0968, 0.03), (0.1587, 0.09044, -0.03), (0.1587, 0.09044, 0.03), (0.1746, 0.08547, -0.03), (0.1746, 0.08547, 0.03), (0.1909, 0.08189, -0.03), (0.1909, 0.08189, 0.03), (0.2073, 0.07973, -0.03), (0.2073, 0.07973, 0.03), (0.224, 0.079, -0.03), (0.224, 0.079, 0.03), (0.2421, 0.07997, -0.03), (0.2421, 0.07997, 0.03), (0.2586, 0.08273, -0.03), (0.2586, 0.08273, 0.03), (0.2734, 0.08709, -0.03), (0.2734, 0.08709, 0.03), (0.2866, 0.09285, -0.03), (0.2866, 0.09285, 0.03), (0.2981, 0.0998, -0.03), (0.2981, 0.0998, 0.03), (0.308, 0.1077, -0.03), (0.308, 0.1077, 0.03), (0.3163, 0.1165, -0.03), (0.3163, 0.1165, 0.03), (0.3231, 0.1258, -0.03), (0.3231, 0.1258, 0.03), (0.3283, 0.1355, -0.03), (0.3283, 0.1355, 0.03), (0.3321, 0.1454, -0.03), (0.3321, 0.1454, 0.03), (0.3343, 0.1553, -0.03), (0.3343, 0.1553, 0.03), (0.335, 0.165, -0.03), (0.335, 0.165, 0.03), (0.3292, 0.1978, -0.03), (0.3292, 0.1978, 0.03), (0.3131, 0.2265, -0.03), (0.3131, 0.2265, 0.03), (0.2889, 0.2519, -0.03), (0.2889, 0.2519, 0.03), (0.2585, 0.2753, -0.03), (0.2585, 0.2753, 0.03), (0.224, 0.2976, -0.03), (0.224, 0.2976, 0.03), (0.1875, 0.3197, -0.03), (0.1875, 0.3197, 0.03), (0.151, 0.3429, -0.03), (0.151, 0.3429, 0.03), (0.1165, 0.368, -0.03), (0.1165, 0.368, 0.03), (0.08609, 0.3962, -0.03), (0.08609, 0.3962, 0.03), (0.06185, 0.4284, -0.03), (0.06185, 0.4284, 0.03), (0.0458, 0.4656, -0.03), (0.0458, 0.4656, 0.03), (0.04, 0.509, -0.03), (0.04, 0.509, 0.03), (0.04169, 0.5359, -0.03), (0.04169, 0.5359, 0.03), (0.04665, 0.561, -0.03), (0.04665, 0.561, 0.03), (0.05477, 0.5843, -0.03), (0.05477, 0.5843, 0.03), (0.06589, 0.6055, -0.03), (0.06589, 0.6055, 0.03), (0.07989, 0.6247, -0.03), (0.07989, 0.6247, 0.03), (0.09663, 0.6416, -0.03), (0.09663, 0.6416, 0.03), (0.116, 0.6563, -0.03), (0.116, 0.6563, 0.03), (0.1378, 0.6685, -0.03), (0.1378, 0.6685, 0.03), (0.1619, 0.6782, -0.03), (0.1619, 0.6782, 0.03), (0.1883, 0.6852, -0.03), (0.1883, 0.6852, 0.03), (0.2167, 0.6895, -0.03), (0.2167, 0.6895, 0.03), (0.247, 0.691, -0.03), (0.247, 0.691, 0.03), (0.26, 0.6907, -0.03), (0.26, 0.6907, 0.03), (0.273, 0.6897, -0.03), (0.273, 0.6897, 0.03), (0.2859, 0.688, -0.03), (0.2859, 0.688, 0.03), (0.2989, 0.6857, -0.03), (0.2989, 0.6857, 0.03), (0.3117, 0.6827, -0.03), (0.3117, 0.6827, 0.03), (0.3245, 0.679, -0.03), (0.3245, 0.679, 0.03), (0.3372, 0.6747, -0.03), (0.3372, 0.6747, 0.03), (0.3498, 0.6697, -0.03), (0.3498, 0.6697, 0.03), (0.3623, 0.664, -0.03), (0.3623, 0.664, 0.03), (0.3747, 0.6577, -0.03), (0.3747, 0.6577, 0.03), (0.3869, 0.6507, -0.03), (0.3869, 0.6507, 0.03), (0.399, 0.643, -0.03), (0.399, 0.643, 0.03), (0.399, 0.532, -0.03), (0.399, 0.532, 0.03), (0.767, 0.449, -0.03), (0.767, 0.449, 0.03), (0.767, 0.369, -0.03), (0.767, 0.369, 0.03), (0.625, 0.369, -0.03), (0.625, 0.369, 0.03), (0.625, 0.139, -0.03), (0.625, 0.139, 0.03), (0.6258, 0.1265, -0.03), (0.6258, 0.1265, 0.03), (0.6279, 0.1156, -0.03), (0.6279, 0.1156, 0.03), (0.6313, 0.106, -0.03), (0.6313, 0.106, 0.03), (0.6358, 0.09781, -0.03), (0.6358, 0.09781, 0.03), (0.6412, 0.09088, -0.03), (0.6412, 0.09088, 0.03), (0.6472, 0.08513, -0.03), (0.6472, 0.08513, 0.03), (0.6539, 0.08048, -0.03), (0.6539, 0.08048, 0.03), (0.6609, 0.07685, -0.03), (0.6609, 0.07685, 0.03), (0.668, 0.07417, -0.03), (0.668, 0.07417, 0.03), (0.6752, 0.07236, -0.03), (0.6752, 0.07236, 0.03), (0.6823, 0.07133, -0.03), (0.6823, 0.07133, 0.03), (0.689, 0.071, -0.03), (0.689, 0.071, 0.03), (0.697, 0.07123, -0.03), (0.697, 0.07123, 0.03), (0.7051, 0.07192, -0.03), (0.7051, 0.07192, 0.03), (0.7132, 0.07306, -0.03), (0.7132, 0.07306, 0.03), (0.7214, 0.07467, -0.03), (0.7214, 0.07467, 0.03), (0.7297, 0.07673, -0.03), (0.7297, 0.07673, 0.03), (0.738, 0.07925, -0.03), (0.738, 0.07925, 0.03), (0.7464, 0.08223, -0.03), (0.7464, 0.08223, 0.03), (0.7549, 0.08567, -0.03), (0.7549, 0.08567, 0.03), (0.7635, 0.08956, -0.03), (0.7635, 0.08956, 0.03), (0.7722, 0.09392, -0.03), (0.7722, 0.09392, 0.03), (0.7811, 0.09873, -0.03), (0.7811, 0.09873, 0.03), (0.79, 0.104, -0.03), (0.79, 0.104, 0.03), (0.79, 0.021, -0.03), (0.79, 0.021, 0.03), (0.7819, 0.01684, -0.03), (0.7819, 0.01684, 0.03), (0.7733, 0.01288, -0.03), (0.7733, 0.01288, 0.03), (0.7641, 0.009141, -0.03), (0.7641, 0.009141, 0.03), (0.7547, 0.005667, -0.03), (0.7547, 0.005667, 0.03), (0.745, 0.002484, -0.03), (0.745, 0.002484, 0.03), (0.7353, -0.000375, -0.03), (0.7353, -0.000375, 0.03), (0.7255, -0.00288, -0.03), (0.7255, -0.00288, 0.03), (0.716, -0.005, -0.03), (0.716, -0.005, 0.03), (0.7068, -0.006703, -0.03), (0.7068, -0.006703, 0.03), (0.6979, -0.007958, -0.03), (0.6979, -0.007958, 0.03), (0.6896, -0.008734, -0.03), (0.6896, -0.008734, 0.03), (0.682, -0.009, -0.03), (0.682, -0.009, 0.03), (0.6588, -0.007773, -0.03), (0.6588, -0.007773, 0.03), (0.6375, -0.004181, -0.03), (0.6375, -0.004181, 0.03), (0.6183, 0.001641, -0.03), (0.6183, 0.001641, 0.03), (0.601, 0.009556, -0.03), (0.601, 0.009556, 0.03), (0.5858, 0.01943, -0.03), (0.5858, 0.01943, 0.03), (0.5726, 0.03112, -0.03), (0.5726, 0.03112, 0.03), (0.5614, 0.04451, -0.03), (0.5614, 0.04451, 0.03), (0.5523, 0.05944, -0.03), (0.5523, 0.05944, 0.03), (0.5452, 0.0758, -0.03), (0.5452, 0.0758, 0.03), (0.5401, 0.09343, -0.03), (0.5401, 0.09343, 0.03), (0.537, 0.1122, -0.03), (0.537, 0.1122, 0.03), (0.536, 0.132, -0.03), (0.536, 0.132, 0.03), (0.536, 0.369, -0.03), (0.536, 0.369, 0.03), (0.458, 0.369, -0.03), (0.458, 0.369, 0.03), (0.458, 0.379, -0.03), (0.458, 0.379, 0.03), (0.625, 0.542, -0.03), (0.625, 0.542, 0.03), (0.625, 0.449, -0.03), (0.625, 0.449, 0.03), (1.192, 0.01964, -0.03), (1.192, 0.01964, 0.03), (1.183, 0.01403, -0.03), (1.183, 0.01403, 0.03), (1.175, 0.009141, -0.03), (1.175, 0.009141, 0.03), (1.168, 0.004926, -0.03), (1.168, 0.004926, 0.03), (1.161, 0.00135, -0.03), (1.161, 0.00135, 0.03), (1.154, -0.001625, -0.03), (1.154, -0.001625, 0.03), (1.148, -0.004038, -0.03), (1.148, -0.004038, 0.03), (1.142, -0.005926, -0.03), (1.142, -0.005926, 0.03), (1.135, -0.007328, -0.03), (1.135, -0.007328, 0.03), (1.129, -0.008282, -0.03), (1.129, -0.008282, 0.03), (1.123, -0.008827, -0.03), (1.123, -0.008827, 0.03), (1.116, -0.009, -0.03), (1.116, -0.009, 0.03), (1.107, -0.008706, -0.03), (1.107, -0.008706, 0.03), (1.098, -0.007815, -0.03), (1.098, -0.007815, 0.03), (1.09, -0.006313, -0.03), (1.09, -0.006313, 0.03), (1.083, -0.004185, -0.03), (1.083, -0.004185, 0.03), (1.076, -0.001419, -0.03), (1.076, -0.001419, 0.03), (1.07, 0.002, -0.03), (1.07, 0.002, 0.03), (1.065, 0.006086, -0.03), (1.065, 0.006086, 0.03), (1.061, 0.01085, -0.03), (1.061, 0.01085, 0.03), (1.057, 0.01631, -0.03), (1.057, 0.01631, 0.03), (1.053, 0.02248, -0.03), (1.053, 0.02248, 0.03), (1.05, 0.02937, -0.03), (1.05, 0.02937, 0.03), (1.048, 0.037, -0.03), (1.048, 0.037, 0.03), (1.038, 0.02958, -0.03), (1.038, 0.02958, 0.03), (1.028, 0.02283, -0.03), (1.028, 0.02283, 0.03), (1.018, 0.01673, -0.03), (1.018, 0.01673, 0.03), (1.008, 0.0113, -0.03), (1.008, 0.0113, 0.03), (0.9984, 0.006511, -0.03), (0.9984, 0.006511, 0.03), (0.9882, 0.002375, -0.03), (0.9882, 0.002375, 0.03), (0.9781, -0.001115, -0.03), (0.9781, -0.001115, 0.03), (0.9679, -0.003963, -0.03), (0.9679, -0.003963, 0.03), (0.9577, -0.006172, -0.03), (0.9577, -0.006172, 0.03), (0.9475, -0.007745, -0.03), (0.9475, -0.007745, 0.03), (0.9372, -0.008687, -0.03), (0.9372, -0.008687, 0.03), (0.927, -0.009, -0.03), (0.927, -0.009, 0.03), (0.911, -0.007943, -0.03), (0.911, -0.007943, 0.03), (0.8959, -0.00488, -0.03), (0.8959, -0.00488, 0.03), (0.882, 3.124e-05, -0.03), (0.882, 3.124e-05, 0.03), (0.8691, 0.00663, -0.03), (0.8691, 0.00663, 0.03), (0.8575, 0.01476, -0.03), (0.8575, 0.01476, 0.03), (0.8473, 0.02425, -0.03), (0.8473, 0.02425, 0.03), (0.8383, 0.03495, -0.03), (0.8383, 0.03495, 0.03), (0.8309, 0.0467, -0.03), (0.8309, 0.0467, 0.03), (0.8249, 0.05934, -0.03), (0.8249, 0.05934, 0.03), (0.8206, 0.07271, -0.03), (0.8206, 0.07271, 0.03), (0.8179, 0.08665, -0.03), (0.8179, 0.08665, 0.03), (0.817, 0.101, -0.03), (0.817, 0.101, 0.03), (0.8186, 0.122, -0.03), (0.8186, 0.122, 0.03), (0.8233, 0.1406, -0.03), (0.8233, 0.1406, 0.03), (0.8308, 0.1571, -0.03), (0.8308, 0.1571, 0.03), (0.8407, 0.1716, -0.03), (0.8407, 0.1716, 0.03), (0.8527, 0.1844, -0.03), (0.8527, 0.1844, 0.03), (0.8665, 0.1956, -0.03), (0.8665, 0.1956, 0.03), (0.8818, 0.2056, -0.03), (0.8818, 0.2056, 0.03), (0.8983, 0.2144, -0.03), (0.8983, 0.2144, 0.03), (0.9157, 0.2224, -0.03), (0.9157, 0.2224, 0.03), (0.9337, 0.2296, -0.03), (0.9337, 0.2296, 0.03), (0.9519, 0.2364, -0.03), (0.9519, 0.2364, 0.03), (0.97, 0.243, -0.03), (0.97, 0.243, 0.03), (1.049, 0.271, -0.03), (1.049, 0.271, 0.03), (1.049, 0.295, -0.03), (1.049, 0.295, 0.03), (1.048, 0.3083, -0.03), (1.048, 0.3083, 0.03), (1.047, 0.3203, -0.03), (1.047, 0.3203, 0.03), (1.044, 0.331, -0.03), (1.044, 0.331, 0.03), (1.04, 0.3404, -0.03), (1.04, 0.3404, 0.03), (1.035, 0.3485, -0.03), (1.035, 0.3485, 0.03), (1.029, 0.3555, -0.03), (1.029, 0.3555, 0.03), (1.021, 0.3613, -0.03), (1.021, 0.3613, 0.03), (1.013, 0.366, -0.03), (1.013, 0.366, 0.03), (1.003, 0.3695, -0.03), (1.003, 0.3695, 0.03), (0.9927, 0.372, -0.03), (0.9927, 0.372, 0.03), (0.9809, 0.3735, -0.03), (0.9809, 0.3735, 0.03), (0.968, 0.374, -0.03), (0.968, 0.374, 0.03), (0.9557, 0.3735, -0.03), (0.9557, 0.3735, 0.03), (0.9435, 0.3721, -0.03), (0.9435, 0.3721, 0.03), (0.9312, 0.3696, -0.03), (0.9312, 0.3696, 0.03), (0.919, 0.3661, -0.03), (0.919, 0.3661, 0.03), (0.9068, 0.3617, -0.03), (0.9068, 0.3617, 0.03), (0.8947, 0.3561, -0.03), (0.8947, 0.3561, 0.03), (0.8828, 0.3495, -0.03), (0.8828, 0.3495, 0.03), (0.871, 0.3419, -0.03), (0.871, 0.3419, 0.03), (0.8594, 0.3331, -0.03), (0.8594, 0.3331, 0.03), (0.848, 0.3232, -0.03), (0.848, 0.3232, 0.03), (0.8369, 0.3122, -0.03), (0.8369, 0.3122, 0.03), (0.826, 0.3, -0.03), (0.826, 0.3, 0.03), (0.826, 0.397, -0.03), (0.826, 0.397, 0.03), (0.835, 0.4068, -0.03), (0.835, 0.4068, 0.03), (0.8447, 0.4158, -0.03), (0.8447, 0.4158, 0.03), (0.8549, 0.4238, -0.03), (0.8549, 0.4238, 0.03), (0.8657, 0.431, -0.03), (0.8657, 0.431, 0.03), (0.8772, 0.4374, -0.03), (0.8772, 0.4374, 0.03), (0.8893, 0.4429, -0.03), (0.8893, 0.4429, 0.03), (0.9019, 0.4475, -0.03), (0.9019, 0.4475, 0.03), (0.9153, 0.4513, -0.03), (0.9153, 0.4513, 0.03), (0.9292, 0.4542, -0.03), (0.9292, 0.4542, 0.03), (0.9438, 0.4563, -0.03), (0.9438, 0.4563, 0.03), (0.9591, 0.4576, -0.03), (0.9591, 0.4576, 0.03), (0.975, 0.458, -0.03), (0.975, 0.458, 0.03), (0.9973, 0.457, -0.03), (0.9973, 0.457, 0.03), (1.019, 0.4541, -0.03), (1.019, 0.4541, 0.03), (1.039, 0.4492, -0.03), (1.039, 0.4492, 0.03), (1.058, 0.4423, -0.03), (1.058, 0.4423, 0.03), (1.075, 0.4333, -0.03), (1.075, 0.4333, 0.03), (1.091, 0.4223, -0.03), (1.091, 0.4223, 0.03), (1.104, 0.4091, -0.03), (1.104, 0.4091, 0.03), (1.116, 0.3937, -0.03), (1.116, 0.3937, 0.03), (1.125, 0.3762, -0.03), (1.125, 0.3762, 0.03), (1.132, 0.3564, -0.03), (1.132, 0.3564, 0.03), (1.137, 0.3343, -0.03), (1.137, 0.3343, 0.03), (1.138, 0.31, -0.03), (1.138, 0.31, 0.03), (1.138, 0.079, -0.03), (1.138, 0.079, 0.03), (1.138, 0.07498, -0.03), (1.138, 0.07498, 0.03), (1.138, 0.07139, -0.03), (1.138, 0.07139, 0.03), (1.139, 0.06823, -0.03), (1.139, 0.06823, 0.03), (1.14, 0.06548, -0.03), (1.14, 0.06548, 0.03), (1.141, 0.06312, -0.03), (1.141, 0.06312, 0.03), (1.142, 0.06113, -0.03), (1.142, 0.06113, 0.03), (1.144, 0.05949, -0.03), (1.144, 0.05949, 0.03), (1.146, 0.05819, -0.03), (1.146, 0.05819, 0.03), (1.148, 0.0572, -0.03), (1.148, 0.0572, 0.03), (1.15, 0.05652, -0.03), (1.15, 0.05652, 0.03), (1.152, 0.05613, -0.03), (1.152, 0.05613, 0.03), (1.155, 0.056, -0.03), (1.155, 0.056, 0.03), (1.157, 0.05619, -0.03), (1.157, 0.05619, 0.03), (1.16, 0.05674, -0.03), (1.16, 0.05674, 0.03), (1.163, 0.05764, -0.03), (1.163, 0.05764, 0.03), (1.167, 0.05889, -0.03), (1.167, 0.05889, 0.03), (1.17, 0.06047, -0.03), (1.17, 0.06047, 0.03), (1.174, 0.06238, -0.03), (1.174, 0.06238, 0.03), (1.179, 0.06459, -0.03), (1.179, 0.06459, 0.03), (1.183, 0.06711, -0.03), (1.183, 0.06711, 0.03), (1.187, 0.06992, -0.03), (1.187, 0.06992, 0.03), (1.192, 0.07301, -0.03), (1.192, 0.07301, 0.03), (1.197, 0.07638, -0.03), (1.197, 0.07638, 0.03), (1.202, 0.08, -0.03), (1.202, 0.08, 0.03), (1.202, 0.026, -0.03), (1.202, 0.026, 0.03), (1.03, 0.2155, -0.03), (1.03, 0.2155, 0.03), (1.012, 0.2089, -0.03), (1.012, 0.2089, 0.03), (0.9948, 0.2021, -0.03), (0.9948, 0.2021, 0.03), (0.9784, 0.195, -0.03), (0.9784, 0.195, 0.03), (0.9633, 0.1875, -0.03), (0.9633, 0.1875, 0.03), (0.9495, 0.1796, -0.03), (0.9495, 0.1796, 0.03), (0.9373, 0.1711, -0.03), (0.9373, 0.1711, 0.03), (0.9269, 0.162, -0.03), (0.9269, 0.162, 0.03), (0.9185, 0.1521, -0.03), (0.9185, 0.1521, 0.03), (0.9122, 0.1414, -0.03), (0.9122, 0.1414, 0.03), (0.9083, 0.1297, -0.03), (0.9083, 0.1297, 0.03), (0.907, 0.117, -0.03), (0.907, 0.117, 0.03), (0.9076, 0.108, -0.03), (0.9076, 0.108, 0.03), (0.9092, 0.09949, -0.03), (0.9092, 0.09949, 0.03), (0.9118, 0.09155, -0.03), (0.9118, 0.09155, 0.03), (0.9154, 0.08422, -0.03), (0.9154, 0.08422, 0.03), (0.9198, 0.07756, -0.03), (0.9198, 0.07756, 0.03), (0.9251, 0.07163, -0.03), (0.9251, 0.07163, 0.03), (0.9312, 0.06646, -0.03), (0.9312, 0.06646, 0.03), (0.938, 0.06211, -0.03), (0.938, 0.06211, 0.03), (0.9454, 0.05864, -0.03), (0.9454, 0.05864, 0.03), (0.9534, 0.0561, -0.03), (0.9534, 0.0561, 0.03), (0.962, 0.05453, -0.03), (0.962, 0.05453, 0.03), (0.971, 0.054, -0.03), (0.971, 0.054, 0.03), (0.978, 0.05429, -0.03), (0.978, 0.05429, 0.03), (0.9848, 0.05514, -0.03), (0.9848, 0.05514, 0.03), (0.9916, 0.05655, -0.03), (0.9916, 0.05655, 0.03), (0.9983, 0.05848, -0.03), (0.9983, 0.05848, 0.03), (1.005, 0.06093, -0.03), (1.005, 0.06093, 0.03), (1.012, 0.06388, -0.03), (1.012, 0.06388, 0.03), (1.018, 0.0673, -0.03), (1.018, 0.0673, 0.03), (1.024, 0.07119, -0.03), (1.024, 0.07119, 0.03), (1.031, 0.07552, -0.03), (1.031, 0.07552, 0.03), (1.037, 0.08027, -0.03), (1.037, 0.08027, 0.03), (1.043, 0.08544, -0.03), (1.043, 0.08544, 0.03), (1.049, 0.091, -0.03), (1.049, 0.091, 0.03), (1.049, 0.222, -0.03), (1.049, 0.222, 0.03), (1.376, 0.346, -0.03), (1.376, 0.346, 0.03), (1.378, 0.346, -0.03), (1.378, 0.346, 0.03), (1.389, 0.3648, -0.03), (1.389, 0.3648, 0.03), (1.4, 0.3817, -0.03), (1.4, 0.3817, 0.03), (1.411, 0.3968, -0.03), (1.411, 0.3968, 0.03), (1.422, 0.4101, -0.03), (1.422, 0.4101, 0.03), (1.433, 0.4217, -0.03), (1.433, 0.4217, 0.03), (1.444, 0.4316, -0.03), (1.444, 0.4316, 0.03), (1.455, 0.4399, -0.03), (1.455, 0.4399, 0.03), (1.466, 0.4465, -0.03), (1.466, 0.4465, 0.03), (1.476, 0.4516, -0.03), (1.476, 0.4516, 0.03), (1.487, 0.4552, -0.03), (1.487, 0.4552, 0.03), (1.497, 0.4573, -0.03), (1.497, 0.4573, 0.03), (1.508, 0.458, -0.03), (1.508, 0.458, 0.03), (1.517, 0.4576, -0.03), (1.517, 0.4576, 0.03), (1.526, 0.4566, -0.03), (1.526, 0.4566, 0.03), (1.535, 0.4548, -0.03), (1.535, 0.4548, 0.03), (1.544, 0.4523, -0.03), (1.544, 0.4523, 0.03), (1.552, 0.4491, -0.03), (1.552, 0.4491, 0.03), (1.561, 0.4451, -0.03), (1.561, 0.4451, 0.03), (1.57, 0.4404, -0.03), (1.57, 0.4404, 0.03), (1.579, 0.435, -0.03), (1.579, 0.435, 0.03), (1.588, 0.4289, -0.03), (1.588, 0.4289, 0.03), (1.597, 0.422, -0.03), (1.597, 0.422, 0.03), (1.606, 0.4144, -0.03), (1.606, 0.4144, 0.03), (1.615, 0.406, -0.03), (1.615, 0.406, 0.03), (1.568, 0.329, -0.03), (1.568, 0.329, 0.03), (1.561, 0.3353, -0.03), (1.561, 0.3353, 0.03), (1.554, 0.3413, -0.03), (1.554, 0.3413, 0.03), (1.547, 0.3468, -0.03), (1.547, 0.3468, 0.03), (1.539, 0.352, -0.03), (1.539, 0.352, 0.03), (1.532, 0.3566, -0.03), (1.532, 0.3566, 0.03), (1.524, 0.3608, -0.03), (1.524, 0.3608, 0.03), (1.517, 0.3643, -0.03), (1.517, 0.3643, 0.03), (1.51, 0.3674, -0.03), (1.51, 0.3674, 0.03), (1.503, 0.3698, -0.03), (1.503, 0.3698, 0.03), (1.497, 0.3715, -0.03), (1.497, 0.3715, 0.03), (1.491, 0.3726, -0.03), (1.491, 0.3726, 0.03), (1.485, 0.373, -0.03), (1.485, 0.373, 0.03), (1.47, 0.3718, -0.03), (1.47, 0.3718, 0.03), (1.456, 0.3681, -0.03), (1.456, 0.3681, 0.03), (1.442, 0.3623, -0.03), (1.442, 0.3623, 0.03), (1.43, 0.3543, -0.03), (1.43, 0.3543, 0.03), (1.418, 0.3445, -0.03), (1.418, 0.3445, 0.03), (1.408, 0.3329, -0.03), (1.408, 0.3329, 0.03), (1.398, 0.3197, -0.03), (1.398, 0.3197, 0.03), (1.391, 0.305, -0.03), (1.391, 0.305, 0.03), (1.384, 0.289, -0.03), (1.384, 0.289, 0.03), (1.38, 0.272, -0.03), (1.38, 0.272, 0.03), (1.377, 0.2539, -0.03), (1.377, 0.2539, 0.03), (1.376, 0.235, -0.03), (1.376, 0.235, 0.03), (1.376, 0.0, -0.03), (1.376, 0.0, 0.03), (1.287, 0.0, -0.03), (1.287, 0.0, 0.03), (1.287, 0.449, -0.03), (1.287, 0.449, 0.03), (1.376, 0.449, -0.03), (1.376, 0.449, 0.03), (1.923, 0.449, -0.03), (1.923, 0.449, 0.03), (1.923, 0.369, -0.03), (1.923, 0.369, 0.03), (1.781, 0.369, -0.03), (1.781, 0.369, 0.03), (1.781, 0.139, -0.03), (1.781, 0.139, 0.03), (1.782, 0.1265, -0.03), (1.782, 0.1265, 0.03), (1.784, 0.1156, -0.03), (1.784, 0.1156, 0.03), (1.787, 0.106, -0.03), (1.787, 0.106, 0.03), (1.792, 0.09781, -0.03), (1.792, 0.09781, 0.03), (1.797, 0.09088, -0.03), (1.797, 0.09088, 0.03), (1.803, 0.08513, -0.03), (1.803, 0.08513, 0.03), (1.81, 0.08048, -0.03), (1.81, 0.08048, 0.03), (1.817, 0.07685, -0.03), (1.817, 0.07685, 0.03), (1.824, 0.07417, -0.03), (1.824, 0.07417, 0.03), (1.831, 0.07236, -0.03), (1.831, 0.07236, 0.03), (1.838, 0.07133, -0.03), (1.838, 0.07133, 0.03), (1.845, 0.071, -0.03), (1.845, 0.071, 0.03), (1.853, 0.07123, -0.03), (1.853, 0.07123, 0.03), (1.861, 0.07192, -0.03), (1.861, 0.07192, 0.03), (1.869, 0.07306, -0.03), (1.869, 0.07306, 0.03), (1.877, 0.07467, -0.03), (1.877, 0.07467, 0.03), (1.886, 0.07673, -0.03), (1.886, 0.07673, 0.03), (1.894, 0.07925, -0.03), (1.894, 0.07925, 0.03), (1.902, 0.08223, -0.03), (1.902, 0.08223, 0.03), (1.911, 0.08567, -0.03), (1.911, 0.08567, 0.03), (1.92, 0.08956, -0.03), (1.92, 0.08956, 0.03), (1.928, 0.09392, -0.03), (1.928, 0.09392, 0.03), (1.937, 0.09873, -0.03), (1.937, 0.09873, 0.03), (1.946, 0.104, -0.03), (1.946, 0.104, 0.03), (1.946, 0.021, -0.03), (1.946, 0.021, 0.03), (1.938, 0.01684, -0.03), (1.938, 0.01684, 0.03), (1.929, 0.01288, -0.03), (1.929, 0.01288, 0.03), (1.92, 0.009141, -0.03), (1.92, 0.009141, 0.03), (1.911, 0.005667, -0.03), (1.911, 0.005667, 0.03), (1.901, 0.002484, -0.03), (1.901, 0.002484, 0.03), (1.891, -0.000375, -0.03), (1.891, -0.000375, 0.03), (1.882, -0.00288, -0.03), (1.882, -0.00288, 0.03), (1.872, -0.005, -0.03), (1.872, -0.005, 0.03), (1.863, -0.006703, -0.03), (1.863, -0.006703, 0.03), (1.854, -0.007958, -0.03), (1.854, -0.007958, 0.03), (1.846, -0.008734, -0.03), (1.846, -0.008734, 0.03), (1.838, -0.009, -0.03), (1.838, -0.009, 0.03), (1.815, -0.007773, -0.03), (1.815, -0.007773, 0.03), (1.794, -0.004181, -0.03), (1.794, -0.004181, 0.03), (1.774, 0.001641, -0.03), (1.774, 0.001641, 0.03), (1.757, 0.009556, -0.03), (1.757, 0.009556, 0.03), (1.742, 0.01943, -0.03), (1.742, 0.01943, 0.03), (1.729, 0.03112, -0.03), (1.729, 0.03112, 0.03), (1.717, 0.04451, -0.03), (1.717, 0.04451, 0.03), (1.708, 0.05944, -0.03), (1.708, 0.05944, 0.03), (1.701, 0.0758, -0.03), (1.701, 0.0758, 0.03), (1.696, 0.09343, -0.03), (1.696, 0.09343, 0.03), (1.693, 0.1122, -0.03), (1.693, 0.1122, 0.03), (1.692, 0.132, -0.03), (1.692, 0.132, 0.03), (1.692, 0.369, -0.03), (1.692, 0.369, 0.03), (1.614, 0.369, -0.03), (1.614, 0.369, 0.03), (1.614, 0.379, -0.03), (1.614, 0.379, 0.03), (1.781, 0.542, -0.03), (1.781, 0.542, 0.03), (1.781, 0.449, -0.03), (1.781, 0.449, 0.03)], [], [(55, 57, 56), (55, 0, 57), (55, 1, 0), (54, 1, 55), (53, 1, 54), (52, 2, 53), (2, 1, 53), (52, 3, 2), (52, 4, 3), (51, 4, 52), (51, 5, 4), (51, 6, 5), (50, 6, 51), (50, 7, 6), (26, 28, 27), (25, 28, 26), (50, 8, 7), (24, 28, 25), (49, 8, 50), (49, 9, 8), (23, 28, 24), (22, 28, 23), (49, 10, 9), (21, 28, 22), (49, 11, 10), (20, 28, 21), (49, 12, 11), (19, 28, 20), (48, 12, 49), (18, 28, 19), (48, 13, 12), (17, 28, 18), (48, 14, 13), (16, 28, 17), (48, 15, 14), (15, 28, 16), (48, 28, 15), (47, 28, 48), (46, 28, 47), (45, 28, 46), (45, 29, 28), (44, 29, 45), (44, 30, 29), (44, 31, 30), (43, 31, 44), (43, 32, 31), (43, 33, 32), (43, 34, 33), (42, 34, 43), (42, 35, 34), (42, 36, 35), (41, 36, 42), (41, 37, 36), (41, 38, 37), (40, 38, 41), (40, 39, 38), (70, 72, 71), (70, 73, 72), (69, 73, 70), (69, 74, 73), (68, 74, 69), (68, 75, 74), (68, 76, 75), (67, 76, 68), (67, 77, 76), (110, 112, 111), (110, 58, 112), (66, 77, 67), (66, 78, 77), (66, 79, 78), (65, 79, 66), (65, 80, 79), (64, 80, 65), (64, 81, 80), (64, 82, 81), (63, 82, 64), (63, 83, 82), (62, 83, 63), (62, 93, 83), (93, 92, 83), (92, 91, 83), (91, 90, 83), (90, 89, 83), (89, 88, 83), (88, 87, 83), (87, 86, 83), (86, 85, 83), (85, 84, 83), (61, 95, 62), (95, 94, 62), (94, 93, 62), (60, 97, 61), (97, 96, 61), (96, 95, 61), (60, 98, 97), (60, 99, 98), (59, 99, 60), (59, 100, 99), (59, 101, 100), (110, 59, 58), (110, 105, 59), (105, 104, 59), (104, 103, 59), (103, 102, 59), (102, 101, 59), (110, 106, 105), (110, 107, 106), (110, 108, 107), (110, 109, 108), (210, 212, 211), (209, 212, 210), (209, 213, 212), (208, 213, 209), (207, 213, 208), (207, 214, 213), (206, 214, 207), (206, 215, 214), (205, 215, 206), (204, 215, 205), (204, 216, 215), (203, 216, 204), (203, 217, 216), (202, 217, 203), (201, 217, 202), (201, 218, 217), (200, 218, 201), (200, 219, 218), (199, 219, 200), (198, 197, 199), (197, 196, 199), (196, 195, 199), (195, 194, 199), (194, 193, 199), (193, 192, 199), (192, 191, 199), (191, 190, 199), (190, 189, 199), (189, 188, 199), (188, 219, 199), (188, 187, 219), (187, 186, 219), (186, 220, 219), (186, 185, 220), (185, 221, 220), (184, 221, 185), (183, 221, 184), (182, 221, 183), (181, 221, 182), (180, 221, 181), (180, 222, 221), (179, 222, 180), (178, 222, 179), (177, 222, 178), (177, 223, 222), (176, 223, 177), (175, 223, 176), (175, 224, 223), (174, 224, 175), (173, 224, 174), (172, 286, 173), (286, 224, 173), (171, 286, 172), (170, 286, 171), (169, 286, 170), (168, 286, 169), (168, 250, 286), (285, 224, 286), (168, 251, 250), (167, 251, 168), (167, 252, 251), (166, 252, 167), (166, 253, 252), (165, 253, 166), (165, 254, 253), (165, 255, 254), (164, 255, 165), (164, 256, 255), (163, 256, 164), (163, 257, 256), (163, 258, 257), (162, 258, 163), (162, 259, 258), (162, 260, 259), (161, 260, 162), (161, 261, 260), (160, 261, 161), (160, 262, 261), (160, 263, 262), (159, 263, 160), (159, 264, 263), (159, 265, 264), (284, 224, 285), (158, 265, 159), (283, 224, 284), (158, 266, 265), (282, 224, 283), (247, 249, 248), (282, 225, 224), (158, 267, 266), (246, 249, 247), (281, 225, 282), (281, 226, 225), (245, 249, 246), (157, 267, 158), (157, 268, 267), (281, 227, 226), (280, 227, 281), (244, 249, 245), (280, 228, 227), (279, 228, 280), (243, 249, 244), (157, 269, 268), (279, 229, 228), (242, 249, 243), (278, 229, 279), (278, 230, 229), (241, 249, 242), (157, 270, 269), (278, 231, 230), (277, 231, 278), (240, 249, 241), (277, 232, 231), (156, 270, 157), (239, 249, 240), (156, 271, 270), (276, 232, 277), (276, 233, 232), (238, 249, 239), (276, 234, 233), (237, 249, 238), (275, 234, 276), (275, 235, 234), (236, 249, 237), (275, 236, 235), (156, 272, 271), (275, 249, 236), (274, 249, 275), (156, 273, 272), (273, 249, 274), (156, 136, 273), (136, 249, 273), (155, 136, 156), (155, 137, 136), (135, 249, 136), (154, 137, 155), (154, 138, 137), (134, 249, 135), (134, 113, 249), (153, 138, 154), (153, 139, 138), (133, 113, 134), (133, 114, 113), (153, 140, 139), (132, 114, 133), (152, 140, 153), (132, 115, 114), (152, 141, 140), (131, 115, 132), (131, 116, 115), (151, 141, 152), (151, 142, 141), (130, 116, 131), (130, 117, 116), (151, 143, 142), (129, 117, 130), (129, 118, 117), (150, 143, 151), (150, 144, 143), (128, 118, 129), (128, 119, 118), (150, 145, 144), (128, 120, 119), (127, 120, 128), (149, 145, 150), (127, 121, 120), (149, 146, 145), (126, 121, 127), (126, 122, 121), (149, 147, 146), (125, 122, 126), (148, 147, 149), (125, 123, 122), (124, 123, 125), (342, 344, 343), (342, 287, 344), (342, 288, 287), (341, 288, 342), (340, 288, 341), (339, 289, 340), (289, 288, 340), (339, 290, 289), (339, 291, 290), (338, 291, 339), (338, 292, 291), (338, 293, 292), (337, 293, 338), (337, 294, 293), (313, 315, 314), (312, 315, 313), (337, 295, 294), (311, 315, 312), (336, 295, 337), (336, 296, 295), (310, 315, 311), (309, 315, 310), (336, 297, 296), (308, 315, 309), (336, 298, 297), (307, 315, 308), (336, 299, 298), (306, 315, 307), (335, 299, 336), (305, 315, 306), (335, 300, 299), (304, 315, 305), (335, 301, 300), (303, 315, 304), (335, 302, 301), (302, 315, 303), (335, 315, 302), (334, 315, 335), (333, 315, 334), (332, 315, 333), (332, 316, 315), (331, 316, 332), (331, 317, 316), (331, 318, 317), (330, 318, 331), (330, 319, 318), (330, 320, 319), (330, 321, 320), (329, 321, 330), (329, 322, 321), (329, 323, 322), (328, 323, 329), (328, 324, 323), (328, 325, 324), (327, 325, 328), (327, 326, 325), (452, 454, 453), (452, 455, 454), (452, 456, 455), (451, 456, 452), (451, 457, 456), (451, 458, 457), (450, 458, 451), (450, 459, 458), (450, 460, 459), (449, 460, 450), (449, 461, 460), (449, 462, 461), (448, 462, 449), (448, 463, 462), (448, 464, 463), (447, 464, 448), (447, 465, 464), (447, 352, 465), (352, 351, 465), (351, 350, 465), (350, 349, 465), (349, 348, 465), (348, 347, 465), (347, 346, 465), (346, 345, 465), (345, 466, 465), (446, 354, 447), (354, 353, 447), (353, 352, 447), (445, 356, 446), (356, 355, 446), (355, 354, 446), (444, 357, 445), (357, 356, 445), (444, 358, 357), (444, 359, 358), (444, 360, 359), (444, 361, 360), (444, 362, 361), (443, 362, 444), (443, 363, 362), (443, 364, 363), (443, 365, 364), (442, 365, 443), (442, 366, 365), (442, 367, 366), (441, 367, 442), (441, 368, 367), (441, 369, 368), (440, 369, 441), (440, 370, 369), (440, 371, 370), (439, 371, 440), (439, 372, 371), (438, 372, 439), (438, 373, 372), (438, 374, 373), (437, 374, 438), (437, 375, 374), (436, 375, 437), (436, 376, 375), (435, 376, 436), (435, 377, 376), (434, 377, 435), (434, 378, 377), (433, 378, 434), (432, 378, 433), (432, 379, 378), (431, 379, 432), (430, 379, 431), (430, 380, 379), (429, 380, 430), (404, 406, 405), (429, 381, 380), (428, 381, 429), (404, 407, 406), (427, 381, 428), (427, 382, 381), (404, 408, 407), (426, 382, 427), (404, 409, 408), (425, 382, 426), (424, 382, 425), (424, 383, 382), (404, 410, 409), (423, 383, 424), (404, 411, 410), (422, 383, 423), (404, 412, 411), (422, 384, 383), (421, 384, 422), (404, 413, 412), (420, 384, 421), (404, 414, 413), (419, 384, 420), (404, 415, 414), (418, 384, 419), (404, 416, 415), (418, 385, 384), (417, 385, 418), (404, 417, 416), (404, 385, 417), (404, 386, 385), (403, 386, 404), (402, 386, 403), (402, 387, 386), (401, 387, 402), (401, 388, 387), (400, 388, 401), (399, 388, 400), (399, 389, 388), (398, 389, 399), (397, 389, 398), (397, 390, 389), (396, 390, 397), (395, 390, 396), (395, 391, 390), (394, 391, 395), (393, 391, 394), (393, 392, 391), (524, 522, 523), (467, 522, 524), (468, 522, 467), (468, 521, 522), (468, 520, 521), (469, 519, 520), (468, 469, 520), (470, 519, 469), (471, 519, 470), (471, 518, 519), (472, 518, 471), (473, 518, 472), (473, 517, 518), (474, 517, 473), (495, 493, 494), (495, 492, 493), (475, 517, 474), (495, 491, 492), (475, 516, 517), (476, 516, 475), (495, 490, 491), (495, 489, 490), (477, 516, 476), (495, 488, 489), (478, 516, 477), (495, 487, 488), (479, 516, 478), (495, 486, 487), (479, 515, 516), (495, 485, 486), (480, 515, 479), (495, 484, 485), (481, 515, 480), (495, 483, 484), (482, 515, 481), (495, 482, 483), (495, 515, 482), (495, 514, 515), (495, 513, 514), (495, 512, 513), (496, 512, 495), (496, 511, 512), (497, 511, 496), (498, 511, 497), (498, 510, 511), (499, 510, 498), (500, 510, 499), (501, 510, 500), (501, 509, 510), (502, 509, 501), (503, 509, 502), (503, 508, 509), (504, 508, 503), (505, 508, 504), (505, 507, 508), (506, 507, 505), (539, 537, 538), (540, 537, 539), (540, 536, 537), (541, 536, 540), (541, 535, 536), (542, 535, 541), (543, 535, 542), (543, 534, 535), (544, 534, 543), (579, 577, 578), (525, 577, 579), (544, 533, 534), (545, 533, 544), (546, 533, 545), (546, 532, 533), (547, 532, 546), (547, 531, 532), (548, 531, 547), (549, 531, 548), (549, 530, 531), (550, 530, 549), (550, 529, 530), (560, 529, 550), (559, 560, 550), (558, 559, 550), (557, 558, 550), (556, 557, 550), (555, 556, 550), (554, 555, 550), (553, 554, 550), (552, 553, 550), (551, 552, 550), (562, 528, 529), (561, 562, 529), (560, 561, 529), (564, 527, 528), (563, 564, 528), (562, 563, 528), (565, 527, 564), (566, 527, 565), (566, 526, 527), (567, 526, 566), (568, 526, 567), (526, 577, 525), (572, 577, 526), (571, 572, 526), (570, 571, 526), (569, 570, 526), (568, 569, 526), (573, 577, 572), (574, 577, 573), (575, 577, 574), (576, 577, 575), (679, 677, 678), (679, 676, 677), (680, 676, 679), (680, 675, 676), (680, 674, 675), (681, 674, 680), (681, 673, 674), (682, 673, 681), (682, 672, 673), (682, 671, 672), (683, 671, 682), (683, 670, 671), (684, 670, 683), (684, 669, 670), (684, 668, 669), (685, 668, 684), (685, 667, 668), (686, 667, 685), (686, 666, 667), (664, 665, 666), (663, 664, 666), (662, 663, 666), (661, 662, 666), (660, 661, 666), (659, 660, 666), (658, 659, 666), (657, 658, 666), (656, 657, 666), (655, 656, 666), (686, 655, 666), (654, 655, 686), (653, 654, 686), (687, 653, 686), (652, 653, 687), (688, 652, 687), (688, 651, 652), (688, 650, 651), (688, 649, 650), (688, 648, 649), (688, 647, 648), (689, 647, 688), (689, 646, 647), (689, 645, 646), (689, 644, 645), (690, 644, 689), (690, 643, 644), (690, 642, 643), (691, 642, 690), (691, 641, 642), (691, 640, 641), (753, 639, 640), (691, 753, 640), (753, 638, 639), (753, 637, 638), (753, 636, 637), (753, 635, 636), (717, 635, 753), (691, 752, 753), (718, 635, 717), (718, 634, 635), (719, 634, 718), (719, 633, 634), (720, 633, 719), (720, 632, 633), (721, 632, 720), (722, 632, 721), (722, 631, 632), (723, 631, 722), (723, 630, 631), (724, 630, 723), (725, 630, 724), (725, 629, 630), (726, 629, 725), (727, 629, 726), (727, 628, 629), (728, 628, 727), (728, 627, 628), (729, 627, 728), (730, 627, 729), (730, 626, 627), (731, 626, 730), (732, 626, 731), (691, 751, 752), (732, 625, 626), (691, 750, 751), (733, 625, 732), (691, 749, 750), (716, 714, 715), (692, 749, 691), (734, 625, 733), (716, 713, 714), (692, 748, 749), (693, 748, 692), (716, 712, 713), (734, 624, 625), (735, 624, 734), (694, 748, 693), (694, 747, 748), (716, 711, 712), (695, 747, 694), (695, 746, 747), (716, 710, 711), (736, 624, 735), (696, 746, 695), (716, 709, 710), (696, 745, 746), (697, 745, 696), (716, 708, 709), (737, 624, 736), (698, 745, 697), (698, 744, 745), (716, 707, 708), (699, 744, 698), (737, 623, 624), (716, 706, 707), (738, 623, 737), (699, 743, 744), (700, 743, 699), (716, 705, 706), (701, 743, 700), (716, 704, 705), (701, 742, 743), (702, 742, 701), (716, 703, 704), (703, 742, 702), (739, 623, 738), (716, 742, 703), (716, 741, 742), (740, 623, 739), (716, 740, 741), (603, 623, 740), (716, 603, 740), (603, 622, 623), (604, 622, 603), (716, 602, 603), (604, 621, 622), (605, 621, 604), (716, 601, 602), (580, 601, 716), (605, 620, 621), (606, 620, 605), (580, 600, 601), (581, 600, 580), (607, 620, 606), (581, 599, 600), (607, 619, 620), (582, 599, 581), (608, 619, 607), (582, 598, 599), (583, 598, 582), (608, 618, 619), (609, 618, 608), (583, 597, 598), (584, 597, 583), (610, 618, 609), (584, 596, 597), (585, 596, 584), (610, 617, 618), (611, 617, 610), (585, 595, 596), (586, 595, 585), (612, 617, 611), (587, 595, 586), (587, 594, 595), (612, 616, 617), (588, 594, 587), (613, 616, 612), (588, 593, 594), (589, 593, 588), (614, 616, 613), (589, 592, 593), (614, 615, 616), (590, 592, 589), (590, 591, 592), (811, 809, 810), (754, 809, 811), (755, 809, 754), (755, 808, 809), (755, 807, 808), (756, 806, 807), (755, 756, 807), (757, 806, 756), (758, 806, 757), (758, 805, 806), (759, 805, 758), (760, 805, 759), (760, 804, 805), (761, 804, 760), (782, 780, 781), (782, 779, 780), (762, 804, 761), (782, 778, 779), (762, 803, 804), (763, 803, 762), (782, 777, 778), (782, 776, 777), (764, 803, 763), (782, 775, 776), (765, 803, 764), (782, 774, 775), (766, 803, 765), (782, 773, 774), (766, 802, 803), (782, 772, 773), (767, 802, 766), (782, 771, 772), (768, 802, 767), (782, 770, 771), (769, 802, 768), (782, 769, 770), (782, 802, 769), (782, 801, 802), (782, 800, 801), (782, 799, 800), (783, 799, 782), (783, 798, 799), (784, 798, 783), (785, 798, 784), (785, 797, 798), (786, 797, 785), (787, 797, 786), (788, 797, 787), (788, 796, 797), (789, 796, 788), (790, 796, 789), (790, 795, 796), (791, 795, 790), (792, 795, 791), (792, 794, 795), (793, 794, 792), (921, 919, 920), (922, 919, 921), (923, 919, 922), (923, 918, 919), (924, 918, 923), (925, 918, 924), (925, 917, 918), (926, 917, 925), (927, 917, 926), (927, 916, 917), (928, 916, 927), (929, 916, 928), (929, 915, 916), (930, 915, 929), (931, 915, 930), (931, 914, 915), (932, 914, 931), (819, 914, 932), (818, 819, 932), (817, 818, 932), (816, 817, 932), (815, 816, 932), (814, 815, 932), (813, 814, 932), (812, 813, 932), (933, 812, 932), (821, 913, 914), (820, 821, 914), (819, 820, 914), (823, 912, 913), (822, 823, 913), (821, 822, 913), (824, 911, 912), (823, 824, 912), (825, 911, 824), (826, 911, 825), (827, 911, 826), (828, 911, 827), (829, 911, 828), (829, 910, 911), (830, 910, 829), (831, 910, 830), (832, 910, 831), (832, 909, 910), (833, 909, 832), (834, 909, 833), (834, 908, 909), (835, 908, 834), (836, 908, 835), (836, 907, 908), (837, 907, 836), (838, 907, 837), (838, 906, 907), (839, 906, 838), (839, 905, 906), (840, 905, 839), (841, 905, 840), (841, 904, 905), (842, 904, 841), (842, 903, 904), (843, 903, 842), (843, 902, 903), (844, 902, 843), (844, 901, 902), (845, 901, 844), (845, 900, 901), (845, 899, 900), (846, 899, 845), (846, 898, 899), (846, 897, 898), (847, 897, 846), (847, 896, 897), (873, 871, 872), (848, 896, 847), (848, 895, 896), (874, 871, 873), (848, 894, 895), (849, 894, 848), (875, 871, 874), (849, 893, 894), (876, 871, 875), (849, 892, 893), (849, 891, 892), (850, 891, 849), (877, 871, 876), (850, 890, 891), (878, 871, 877), (850, 889, 890), (879, 871, 878), (851, 889, 850), (851, 888, 889), (880, 871, 879), (851, 887, 888), (881, 871, 880), (851, 886, 887), (882, 871, 881), (851, 885, 886), (883, 871, 882), (852, 885, 851), (852, 884, 885), (884, 871, 883), (852, 871, 884), (853, 871, 852), (853, 870, 871), (853, 869, 870), (854, 869, 853), (854, 868, 869), (855, 868, 854), (855, 867, 868), (855, 866, 867), (856, 866, 855), (856, 865, 866), (856, 864, 865), (857, 864, 856), (857, 863, 864), (857, 862, 863), (858, 862, 857), (858, 861, 862), (858, 860, 861), (859, 860, 858), (935, 937, 936, 934), (937, 939, 938, 936), (939, 941, 940, 938), (941, 943, 942, 940), (943, 945, 944, 942), (945, 947, 946, 944), (947, 949, 948, 946), (949, 951, 950, 948), (951, 953, 952, 950), (953, 955, 954, 952), (955, 957, 956, 954), (957, 959, 958, 956), (959, 961, 960, 958), (961, 963, 962, 960), (963, 965, 964, 962), (965, 967, 966, 964), (967, 969, 968, 966), (969, 971, 970, 968), (971, 973, 972, 970), (973, 975, 974, 972), (975, 977, 976, 974), (977, 979, 978, 976), (979, 981, 980, 978), (981, 983, 982, 980), (983, 985, 984, 982), (985, 987, 986, 984), (987, 989, 988, 986), (989, 991, 990, 988), (991, 993, 992, 990), (993, 995, 994, 992), (995, 997, 996, 994), (997, 999, 998, 996), (999, 1001, 1000, 998), (1001, 1003, 1002, 1000), (1003, 1005, 1004, 1002), (1005, 1007, 1006, 1004), (1007, 1009, 1008, 1006), (1009, 1011, 1010, 1008), (1011, 1013, 1012, 1010), (1013, 1015, 1014, 1012), (1015, 1017, 1016, 1014), (1017, 1019, 1018, 1016), (1019, 1021, 1020, 1018), (1021, 1023, 1022, 1020), (1023, 1025, 1024, 1022), (1025, 1027, 1026, 1024), (1027, 1029, 1028, 1026), (1029, 1031, 1030, 1028), (1031, 1033, 1032, 1030), (1033, 1035, 1034, 1032), (1035, 1037, 1036, 1034), (1037, 1039, 1038, 1036), (1039, 1041, 1040, 1038), (1041, 1043, 1042, 1040), (1043, 1045, 1044, 1042), (1045, 1047, 1046, 1044), (1047, 1049, 1048, 1046), (1049, 1051, 1050, 1048), (1051, 1053, 1052, 1050), (1053, 1055, 1054, 1052), (1055, 1057, 1056, 1054), (1057, 1059, 1058, 1056), (1059, 1061, 1060, 1058), (1061, 1063, 1062, 1060), (1063, 1065, 1064, 1062), (1065, 1067, 1066, 1064), (1067, 1069, 1068, 1066), (1069, 1071, 1070, 1068), (1071, 1073, 1072, 1070), (1073, 1075, 1074, 1072), (1075, 1077, 1076, 1074), (1077, 1079, 1078, 1076), (1079, 1081, 1080, 1078), (1081, 1083, 1082, 1080), (1083, 1085, 1084, 1082), (1085, 1087, 1086, 1084), (1087, 1089, 1088, 1086), (1089, 1091, 1090, 1088), (1091, 1093, 1092, 1090), (1093, 1095, 1094, 1092), (1095, 1097, 1096, 1094), (1097, 1099, 1098, 1096), (1099, 1101, 1100, 1098), (1101, 1103, 1102, 1100), (1103, 1105, 1104, 1102), (1105, 1107, 1106, 1104), (1107, 1109, 1108, 1106), (1109, 1111, 1110, 1108), (1111, 1113, 1112, 1110), (1113, 1115, 1114, 1112), (1115, 1117, 1116, 1114), (1117, 1119, 1118, 1116), (1119, 1121, 1120, 1118), (1121, 1123, 1122, 1120), (1123, 1125, 1124, 1122), (1125, 1127, 1126, 1124), (1127, 1129, 1128, 1126), (1129, 1131, 1130, 1128), (1131, 1133, 1132, 1130), (1133, 1135, 1134, 1132), (1135, 1137, 1136, 1134), (1137, 1139, 1138, 1136), (1139, 1141, 1140, 1138), (1141, 1143, 1142, 1140), (1143, 1145, 1144, 1142), (1145, 1147, 1146, 1144), (1147, 1149, 1148, 1146), (1149, 1151, 1150, 1148), (1151, 1153, 1152, 1150), (1153, 1155, 1154, 1152), (1155, 1157, 1156, 1154), (1157, 1159, 1158, 1156), (1159, 1161, 1160, 1158), (1161, 1163, 1162, 1160), (1163, 1165, 1164, 1162), (1165, 1167, 1166, 1164), (1167, 1169, 1168, 1166), (1169, 1171, 1170, 1168), (1171, 1173, 1172, 1170), (1173, 1175, 1174, 1172), (1175, 1177, 1176, 1174), (1177, 935, 934, 1176), (1179, 1181, 1180, 1178), (1181, 1183, 1182, 1180), (1183, 1185, 1184, 1182), (1185, 1187, 1186, 1184), (1187, 1189, 1188, 1186), (1189, 1191, 1190, 1188), (1191, 1193, 1192, 1190), (1193, 1195, 1194, 1192), (1195, 1197, 1196, 1194), (1197, 1199, 1198, 1196), (1199, 1201, 1200, 1198), (1201, 1203, 1202, 1200), (1203, 1205, 1204, 1202), (1205, 1207, 1206, 1204), (1207, 1209, 1208, 1206), (1209, 1211, 1210, 1208), (1211, 1213, 1212, 1210), (1213, 1215, 1214, 1212), (1215, 1217, 1216, 1214), (1217, 1219, 1218, 1216), (1219, 1221, 1220, 1218), (1221, 1223, 1222, 1220), (1223, 1225, 1224, 1222), (1225, 1227, 1226, 1224), (1227, 1229, 1228, 1226), (1229, 1231, 1230, 1228), (1231, 1233, 1232, 1230), (1233, 1235, 1234, 1232), (1235, 1237, 1236, 1234), (1237, 1239, 1238, 1236), (1239, 1241, 1240, 1238), (1241, 1243, 1242, 1240), (1243, 1245, 1244, 1242), (1245, 1247, 1246, 1244), (1247, 1249, 1248, 1246), (1249, 1251, 1250, 1248), (1251, 1253, 1252, 1250), (1253, 1255, 1254, 1252), (1255, 1257, 1256, 1254), (1257, 1259, 1258, 1256), (1259, 1261, 1260, 1258), (1261, 1263, 1262, 1260), (1263, 1265, 1264, 1262), (1265, 1267, 1266, 1264), (1267, 1269, 1268, 1266), (1269, 1271, 1270, 1268), (1271, 1273, 1272, 1270), (1273, 1275, 1274, 1272), (1275, 1277, 1276, 1274), (1277, 1279, 1278, 1276), (1279, 1281, 1280, 1278), (1281, 1283, 1282, 1280), (1283, 1285, 1284, 1282), (1285, 1287, 1286, 1284), (1287, 1289, 1288, 1286), (1289, 1291, 1290, 1288), (1291, 1293, 1292, 1290), (1293, 1179, 1178, 1292), (1295, 1297, 1296, 1294), (1297, 1299, 1298, 1296), (1299, 1301, 1300, 1298), (1301, 1303, 1302, 1300), (1303, 1305, 1304, 1302), (1305, 1307, 1306, 1304), (1307, 1309, 1308, 1306), (1309, 1311, 1310, 1308), (1311, 1313, 1312, 1310), (1313, 1315, 1314, 1312), (1315, 1317, 1316, 1314), (1317, 1319, 1318, 1316), (1319, 1321, 1320, 1318), (1321, 1323, 1322, 1320), (1323, 1325, 1324, 1322), (1325, 1327, 1326, 1324), (1327, 1329, 1328, 1326), (1329, 1331, 1330, 1328), (1331, 1333, 1332, 1330), (1333, 1335, 1334, 1332), (1335, 1337, 1336, 1334), (1337, 1339, 1338, 1336), (1339, 1341, 1340, 1338), (1341, 1343, 1342, 1340), (1343, 1345, 1344, 1342), (1345, 1347, 1346, 1344), (1347, 1349, 1348, 1346), (1349, 1351, 1350, 1348), (1351, 1353, 1352, 1350), (1353, 1355, 1354, 1352), (1355, 1357, 1356, 1354), (1357, 1359, 1358, 1356), (1359, 1361, 1360, 1358), (1361, 1363, 1362, 1360), (1363, 1365, 1364, 1362), (1365, 1367, 1366, 1364), (1367, 1369, 1368, 1366), (1369, 1371, 1370, 1368), (1371, 1373, 1372, 1370), (1373, 1375, 1374, 1372), (1375, 1377, 1376, 1374), (1377, 1379, 1378, 1376), (1379, 1381, 1380, 1378), (1381, 1383, 1382, 1380), (1383, 1385, 1384, 1382), (1385, 1387, 1386, 1384), (1387, 1389, 1388, 1386), (1389, 1391, 1390, 1388), (1391, 1393, 1392, 1390), (1393, 1395, 1394, 1392), (1395, 1397, 1396, 1394), (1397, 1399, 1398, 1396), (1399, 1401, 1400, 1398), (1401, 1403, 1402, 1400), (1403, 1405, 1404, 1402), (1405, 1407, 1406, 1404), (1407, 1409, 1408, 1406), (1409, 1411, 1410, 1408), (1411, 1413, 1412, 1410), (1413, 1415, 1414, 1412), (1415, 1417, 1416, 1414), (1417, 1419, 1418, 1416), (1419, 1421, 1420, 1418), (1421, 1423, 1422, 1420), (1423, 1425, 1424, 1422), (1425, 1427, 1426, 1424), (1427, 1429, 1428, 1426), (1429, 1431, 1430, 1428), (1431, 1433, 1432, 1430), (1433, 1435, 1434, 1432), (1435, 1437, 1436, 1434), (1437, 1439, 1438, 1436), (1439, 1441, 1440, 1438), (1441, 1443, 1442, 1440), (1443, 1445, 1444, 1442), (1445, 1447, 1446, 1444), (1447, 1449, 1448, 1446), (1449, 1451, 1450, 1448), (1451, 1453, 1452, 1450), (1453, 1455, 1454, 1452), (1455, 1457, 1456, 1454), (1457, 1459, 1458, 1456), (1459, 1461, 1460, 1458), (1461, 1463, 1462, 1460), (1463, 1465, 1464, 1462), (1465, 1467, 1466, 1464), (1467, 1469, 1468, 1466), (1469, 1471, 1470, 1468), (1471, 1473, 1472, 1470), (1473, 1475, 1474, 1472), (1475, 1477, 1476, 1474), (1477, 1479, 1478, 1476), (1479, 1481, 1480, 1478), (1481, 1483, 1482, 1480), (1483, 1485, 1484, 1482), (1485, 1487, 1486, 1484), (1487, 1489, 1488, 1486), (1489, 1491, 1490, 1488), (1491, 1493, 1492, 1490), (1493, 1495, 1494, 1492), (1495, 1497, 1496, 1494), (1497, 1499, 1498, 1496), (1499, 1501, 1500, 1498), (1501, 1503, 1502, 1500), (1503, 1505, 1504, 1502), (1505, 1507, 1506, 1504), (1507, 1509, 1508, 1506), (1509, 1511, 1510, 1508), (1511, 1513, 1512, 1510), (1513, 1515, 1514, 1512), (1515, 1517, 1516, 1514), (1517, 1519, 1518, 1516), (1519, 1521, 1520, 1518), (1521, 1523, 1522, 1520), (1523, 1525, 1524, 1522), (1525, 1527, 1526, 1524), (1527, 1529, 1528, 1526), (1529, 1531, 1530, 1528), (1531, 1533, 1532, 1530), (1533, 1535, 1534, 1532), (1535, 1537, 1536, 1534), (1537, 1539, 1538, 1536), (1539, 1541, 1540, 1538), (1541, 1543, 1542, 1540), (1543, 1545, 1544, 1542), (1545, 1547, 1546, 1544), (1547, 1549, 1548, 1546), (1549, 1551, 1550, 1548), (1551, 1553, 1552, 1550), (1553, 1555, 1554, 1552), (1555, 1557, 1556, 1554), (1557, 1559, 1558, 1556), (1559, 1561, 1560, 1558), (1561, 1563, 1562, 1560), (1563, 1565, 1564, 1562), (1565, 1567, 1566, 1564), (1567, 1295, 1294, 1566), (1569, 1571, 1570, 1568), (1571, 1573, 1572, 1570), (1573, 1575, 1574, 1572), (1575, 1577, 1576, 1574), (1577, 1579, 1578, 1576), (1579, 1581, 1580, 1578), (1581, 1583, 1582, 1580), (1583, 1585, 1584, 1582), (1585, 1587, 1586, 1584), (1587, 1589, 1588, 1586), (1589, 1591, 1590, 1588), (1591, 1593, 1592, 1590), (1593, 1595, 1594, 1592), (1595, 1597, 1596, 1594), (1597, 1599, 1598, 1596), (1599, 1601, 1600, 1598), (1601, 1603, 1602, 1600), (1603, 1605, 1604, 1602), (1605, 1607, 1606, 1604), (1607, 1609, 1608, 1606), (1609, 1611, 1610, 1608), (1611, 1613, 1612, 1610), (1613, 1615, 1614, 1612), (1615, 1617, 1616, 1614), (1617, 1619, 1618, 1616), (1619, 1621, 1620, 1618), (1621, 1623, 1622, 1620), (1623, 1625, 1624, 1622), (1625, 1627, 1626, 1624), (1627, 1629, 1628, 1626), (1629, 1631, 1630, 1628), (1631, 1633, 1632, 1630), (1633, 1635, 1634, 1632), (1635, 1637, 1636, 1634), (1637, 1639, 1638, 1636), (1639, 1641, 1640, 1638), (1641, 1569, 1568, 1640), (1643, 1645, 1644, 1642), (1645, 1647, 1646, 1644), (1647, 1649, 1648, 1646), (1649, 1651, 1650, 1648), (1651, 1653, 1652, 1650), (1653, 1655, 1654, 1652), (1655, 1657, 1656, 1654), (1657, 1659, 1658, 1656), (1659, 1661, 1660, 1658), (1661, 1663, 1662, 1660), (1663, 1665, 1664, 1662), (1665, 1667, 1666, 1664), (1667, 1669, 1668, 1666), (1669, 1671, 1670, 1668), (1671, 1673, 1672, 1670), (1673, 1675, 1674, 1672), (1675, 1677, 1676, 1674), (1677, 1679, 1678, 1676), (1679, 1681, 1680, 1678), (1681, 1683, 1682, 1680), (1683, 1685, 1684, 1682), (1685, 1687, 1686, 1684), (1687, 1689, 1688, 1686), (1689, 1691, 1690, 1688), (1691, 1693, 1692, 1690), (1693, 1695, 1694, 1692), (1695, 1697, 1696, 1694), (1697, 1699, 1698, 1696), (1699, 1701, 1700, 1698), (1701, 1703, 1702, 1700), (1703, 1705, 1704, 1702), (1705, 1707, 1706, 1704), (1707, 1709, 1708, 1706), (1709, 1711, 1710, 1708), (1711, 1713, 1712, 1710), (1713, 1715, 1714, 1712), (1715, 1717, 1716, 1714), (1717, 1719, 1718, 1716), (1719, 1721, 1720, 1718), (1721, 1723, 1722, 1720), (1723, 1725, 1724, 1722), (1725, 1727, 1726, 1724), (1727, 1729, 1728, 1726), (1729, 1731, 1730, 1728), (1731, 1733, 1732, 1730), (1733, 1735, 1734, 1732), (1735, 1737, 1736, 1734), (1737, 1739, 1738, 1736), (1739, 1741, 1740, 1738), (1741, 1743, 1742, 1740), (1743, 1745, 1744, 1742), (1745, 1747, 1746, 1744), (1747, 1749, 1748, 1746), (1749, 1751, 1750, 1748), (1751, 1643, 1642, 1750), (1753, 1755, 1754, 1752), (1755, 1757, 1756, 1754), (1757, 1759, 1758, 1756), (1759, 1761, 1760, 1758), (1761, 1763, 1762, 1760), (1763, 1765, 1764, 1762), (1765, 1767, 1766, 1764), (1767, 1769, 1768, 1766), (1769, 1771, 1770, 1768), (1771, 1773, 1772, 1770), (1773, 1775, 1774, 1772), (1775, 1777, 1776, 1774), (1777, 1779, 1778, 1776), (1779, 1781, 1780, 1778), (1781, 1783, 1782, 1780), (1783, 1785, 1784, 1782), (1785, 1787, 1786, 1784), (1787, 1789, 1788, 1786), (1789, 1791, 1790, 1788), (1791, 1793, 1792, 1790), (1793, 1795, 1794, 1792), (1795, 1797, 1796, 1794), (1797, 1799, 1798, 1796), (1799, 1801, 1800, 1798), (1801, 1803, 1802, 1800), (1803, 1805, 1804, 1802), (1805, 1807, 1806, 1804), (1807, 1809, 1808, 1806), (1809, 1811, 1810, 1808), (1811, 1813, 1812, 1810), (1813, 1815, 1814, 1812), (1815, 1817, 1816, 1814), (1817, 1819, 1818, 1816), (1819, 1821, 1820, 1818), (1821, 1823, 1822, 1820), (1823, 1825, 1824, 1822), (1825, 1827, 1826, 1824), (1827, 1829, 1828, 1826), (1829, 1831, 1830, 1828), (1831, 1833, 1832, 1830), (1833, 1835, 1834, 1832), (1835, 1837, 1836, 1834), (1837, 1839, 1838, 1836), (1839, 1841, 1840, 1838), (1841, 1843, 1842, 1840), (1843, 1845, 1844, 1842), (1845, 1847, 1846, 1844), (1847, 1849, 1848, 1846), (1849, 1851, 1850, 1848), (1851, 1853, 1852, 1850), (1853, 1855, 1854, 1852), (1855, 1857, 1856, 1854), (1857, 1859, 1858, 1856), (1859, 1861, 1860, 1858), (1861, 1863, 1862, 1860), (1863, 1865, 1864, 1862), (1865, 1867, 1866, 1864), (1867, 1753, 1752, 1866)])
me_mesh.polygons.foreach_set('use_smooth', [0, 0, 0, 0, 0, 0, 0, 0, 0, 0, 0, 0, 0, 0, 0, 0, 0, 0, 0, 0, 0, 0, 0, 0, 0, 0, 0, 0, 0, 0, 0, 0, 0, 0, 0, 0, 0, 0, 0, 0, 0, 0, 0, 0, 0, 0, 0, 0, 0, 0, 0, 0, 0, 0, 0, 0, 0, 0, 0, 0, 0, 0, 0, 0, 0, 0, 0, 0, 0, 0, 0, 0, 0, 0, 0, 0, 0, 0, 0, 0, 0, 0, 0, 0, 0, 0, 0, 0, 0, 0, 0, 0, 0, 0, 0, 0, 0, 0, 0, 0, 0, 0, 0, 0, 0, 0, 0, 0, 0, 0, 0, 0, 0, 0, 0, 0, 0, 0, 0, 0, 0, 0, 0, 0, 0, 0, 0, 0, 0, 0, 0, 0, 0, 0, 0, 0, 0, 0, 0, 0, 0, 0, 0, 0, 0, 0, 0, 0, 0, 0, 0, 0, 0, 0, 0, 0, 0, 0, 0, 0, 0, 0, 0, 0, 0, 0, 0, 0, 0, 0, 0, 0, 0, 0, 0, 0, 0, 0, 0, 0, 0, 0, 0, 0, 0, 0, 0, 0, 0, 0, 0, 0, 0, 0, 0, 0, 0, 0, 0, 0, 0, 0, 0, 0, 0, 0, 0, 0, 0, 0, 0, 0, 0, 0, 0, 0, 0, 0, 0, 0, 0, 0, 0, 0, 0, 0, 0, 0, 0, 0, 0, 0, 0, 0, 0, 0, 0, 0, 0, 0, 0, 0, 0, 0, 0, 0, 0, 0, 0, 0, 0, 0, 0, 0, 0, 0, 0, 0, 0, 0, 0, 0, 0, 0, 0, 0, 0, 0, 0, 0, 0, 0, 0, 0, 0, 0, 0, 0, 0, 0, 0, 0, 0, 0, 0, 0, 0, 0, 0, 0, 0, 0, 0, 0, 0, 0, 0, 0, 0, 0, 0, 0, 0, 0, 0, 0, 0, 0, 0, 0, 0, 0, 0, 0, 0, 0, 0, 0, 0, 0, 0, 0, 0, 0, 0, 0, 0, 0, 0, 0, 0, 0, 0, 0, 0, 0, 0, 0, 0, 0, 0, 0, 0, 0, 0, 0, 0, 0, 0, 0, 0, 0, 0, 0, 0, 0, 0, 0, 0, 0, 0, 0, 0, 0, 0, 0, 0, 0, 0, 0, 0, 0, 0, 0, 0, 0, 0, 0, 0, 0, 0, 0, 0, 0, 0, 0, 0, 0, 0, 0, 0, 0, 0, 0, 0, 0, 0, 0, 0, 0, 0, 0, 0, 0, 0, 0, 0, 0, 0, 0, 0, 0, 0, 0, 0, 0, 0, 0, 0, 0, 0, 0, 0, 0, 0, 0, 0, 0, 0, 0, 0, 0, 0, 0, 0, 0, 0, 0, 0, 0, 0, 0, 0, 0, 0, 0, 0, 0, 0, 0, 0, 0, 0, 0, 0, 0, 0, 0, 0, 0, 0, 0, 0, 0, 0, 0, 0, 0, 0, 0, 0, 0, 0, 0, 0, 0, 0, 0, 0, 0, 0, 0, 0, 0, 0, 0, 0, 0, 0, 0, 0, 0, 0, 0, 0, 0, 0, 0, 0, 0, 0, 0, 0, 0, 0, 0, 0, 0, 0, 0, 0, 0, 0, 0, 0, 0, 0, 0, 0, 0, 0, 0, 0, 0, 0, 0, 0, 0, 0, 0, 0, 0, 0, 0, 0, 0, 0, 0, 0, 0, 0, 0, 0, 0, 0, 0, 0, 0, 0, 0, 0, 0, 0, 0, 0, 0, 0, 0, 0, 0, 0, 0, 0, 0, 0, 0, 0, 0, 0, 0, 0, 0, 0, 0, 0, 0, 0, 0, 0, 0, 0, 0, 0, 0, 0, 0, 0, 0, 0, 0, 0, 0, 0, 0, 0, 0, 0, 0, 0, 0, 0, 0, 0, 0, 0, 0, 0, 0, 0, 0, 0, 0, 0, 0, 0, 0, 0, 0, 0, 0, 0, 0, 0, 0, 0, 0, 0, 0, 0, 0, 0, 0, 0, 0, 0, 0, 0, 0, 0, 0, 0, 0, 0, 0, 0, 0, 0, 0, 0, 0, 0, 0, 0, 0, 0, 0, 0, 0, 0, 0, 0, 0, 0, 0, 0, 0, 0, 0, 0, 0, 0, 0, 0, 0, 0, 0, 0, 0, 0, 0, 0, 0, 0, 0, 0, 0, 0, 0, 0, 0, 0, 0, 0, 0, 0, 0, 0, 0, 0, 0, 0, 0, 0, 0, 0, 0, 0, 0, 0, 0, 0, 0, 0, 0, 0, 0, 0, 0, 0, 0, 0, 0, 0, 0, 0, 0, 0, 0, 0, 0, 0, 0, 0, 0, 0, 0, 0, 0, 0, 0, 0, 0, 0, 0, 0, 0, 0, 0, 0, 0, 0, 0, 0, 0, 0, 0, 0, 0, 0, 0, 0, 0, 0, 0, 0, 0, 0, 0, 0, 0, 0, 0, 0, 0, 0, 0, 0, 0, 0, 0, 0, 0, 0, 0, 0, 0, 0, 0, 0, 0, 0, 0, 0, 0, 0, 0, 0, 0, 0, 0, 0, 0, 0, 0, 0, 0, 0, 0, 0, 0, 0, 0, 0, 0, 0, 0, 0, 0, 0, 0, 0, 0, 0, 0, 0, 0, 0, 0, 0, 0, 0, 0, 0, 0, 0, 0, 0, 0, 0, 0, 0, 0, 0, 0, 0, 0, 0, 0, 0, 0, 0, 0, 0, 0, 0, 0, 0, 0, 0, 0, 0, 0, 0, 0, 0, 0, 0, 0, 0, 0, 0, 0, 0, 0, 0, 0, 0, 0, 0, 0, 0, 0, 0, 0, 0, 0, 0, 0, 0, 0, 0, 0, 0, 0, 0, 0, 0, 0, 0, 0, 0, 0, 0, 0, 0, 0, 0, 0, 0, 0, 0, 0, 0, 0, 0, 0, 0, 0, 1, 1, 1, 1, 1, 1, 1, 1, 1, 1, 1, 1, 1, 1, 1, 1, 1, 1, 1, 1, 1, 1, 1, 1, 1, 1, 1, 1, 1, 1, 1, 1, 1, 1, 1, 1, 1, 1, 1, 1, 1, 1, 1, 1, 1, 1, 1, 1, 1, 1, 1, 1, 1, 1, 1, 1, 1, 1, 1, 1, 1, 1, 1, 1, 1, 1, 1, 1, 1, 1, 1, 1, 1, 1, 1, 1, 1, 1, 1, 1, 1, 1, 1, 1, 1, 1, 1, 1, 1, 1, 1, 1, 1, 1, 1, 1, 1, 1, 1, 1, 1, 1, 1, 1, 1, 1, 1, 1, 1, 1, 1, 1, 1, 1, 1, 1, 1, 1, 1, 1, 1, 1, 1, 1, 1, 1, 1, 1, 1, 1, 1, 1, 1, 1, 1, 1, 1, 1, 1, 1, 1, 1, 1, 1, 1, 1, 1, 1, 1, 1, 1, 1, 1, 1, 1, 1, 1, 1, 1, 1, 1, 1, 1, 1, 1, 1, 1, 1, 1, 1, 1, 1, 1, 1, 1, 1, 1, 1, 1, 1, 1, 1, 1, 1, 1, 1, 1, 1, 1, 1, 1, 1, 1, 1, 1, 1, 1, 1, 1, 1, 1, 1, 1, 1, 1, 1, 1, 1, 1, 1, 1, 1, 1, 1, 1, 1, 1, 1, 1, 1, 1, 1, 1, 1, 1, 1, 1, 1, 1, 1, 1, 1, 1, 1, 1, 1, 1, 1, 1, 1, 1, 1, 1, 1, 1, 1, 1, 1, 1, 1, 1, 1, 1, 1, 1, 1, 1, 1, 1, 1, 1, 1, 1, 1, 1, 1, 1, 1, 1, 1, 1, 1, 1, 1, 1, 1, 1, 1, 1, 1, 1, 1, 1, 1, 1, 1, 1, 1, 1, 1, 1, 1, 1, 1, 1, 1, 1, 1, 1, 1, 1, 1, 1, 1, 1, 1, 1, 1, 1, 1, 1, 1, 1, 1, 1, 1, 1, 1, 1, 1, 1, 1, 1, 1, 1, 1, 1, 1, 1, 1, 1, 1, 1, 1, 1, 1, 1, 1, 1, 1, 1, 1, 1, 1, 1, 1, 1, 1, 1, 1, 1, 1, 1, 1, 1, 1, 1, 1, 1, 1, 1, 1, 1, 1, 1, 1, 1, 1, 1, 1, 1, 1, 1, 1, 1, 1, 1, 1, 1, 1, 1, 1, 1, 1, 1, 1, 1, 1, 1, 1, 1, 1, 1, 1, 1, 1, 1, 1, 1, 1, 1, 1, 1, 1, 1, 1, 1, 1, 1, 1, 1, 1, 1, 1, 1, 1, 1, 1, 1, 1, 1, 1, 1, 1, 1, 1, 1, 1, 1, 1, 1, 1, 1, 1, 1, 1, 1, 1, 1, 1, 1, 1, 1, 1, 1, 1, 1, 1, 1, 1, 1, 1, 1, 1, 1, 1, 1, 1, 1, 1, 1, 1, 1, 1, 1, 1, 1])
me_mesh.use_remesh_preserve_volume = False
me_mesh.use_remesh_preserve_attributes = False
me_mesh.use_mirror_vertex_groups = False
me_mesh.update()

# ---- objects
ob_text = bpy.data.objects.new('Text', me_mesh)

# ---- transforms, parenting, visibility, modifiers, constraints
ob_text.location = (0.0, 0.0, 0.0)
ob_text.lineart.crease_threshold = 0.0

# ---- collection membership
col_collection_1.objects.link(ob_text)

# ---- scene / render settings (as saved in the file)
scene.frame_start = 1; scene.frame_end = 250; scene.frame_set(1)
scene.render.engine = 'BLENDER_EEVEE_NEXT'
scene.render.image_settings.compression = 90
scene.render.resolution_percentage = 50
scene.render.dither_intensity = 0.0
scene.cycles.use_denoising = False
scene.cycles.samples = 10
scene.cycles.sampling_pattern = 'TABULATED_SOBOL'
scene.cycles.light_sampling_threshold = 0.0
scene.cycles.use_adaptive_sampling = False
scene.cycles.use_light_tree = False
scene.cycles.blur_glossy = 0.0
scene.cycles.volume_bounces = 1
scene.cycles.pixel_filter_type = 'GAUSSIAN'
scene.cycles.sample_clamp_indirect = 0.0
scene.view_settings.view_transform = 'Standard'
bpy.context.view_layer.update()

# ---- added for rendering (the .blend has no active camera and no usable light): camera, sun
cam_auto = bpy.data.cameras.new('AutoCamera')
cam_auto.lens = 50.0
cam_auto.sensor_width = 36.0
cam_auto.clip_end = 1000.0
ob_auto_camera = bpy.data.objects.new('AutoCamera', cam_auto)
scene.collection.objects.link(ob_auto_camera)
ob_auto_camera.location = (2.87247, -1.91436, 1.50357)
ob_auto_camera.rotation_euler = (1.09748, -7.21219e-08, 0.694738)
scene.camera = ob_auto_camera
light_auto_sun = bpy.data.lights.new('AutoSun', 'SUN')
light_auto_sun.energy = 3.0
light_auto_sun.angle = 0.0523599
ob_auto_sun = bpy.data.objects.new('AutoSun', light_auto_sun)
scene.collection.objects.link(ob_auto_sun)
ob_auto_sun.rotation_euler = (0.872665, 0.174533, 0.523599)
bpy.context.view_layer.update()
